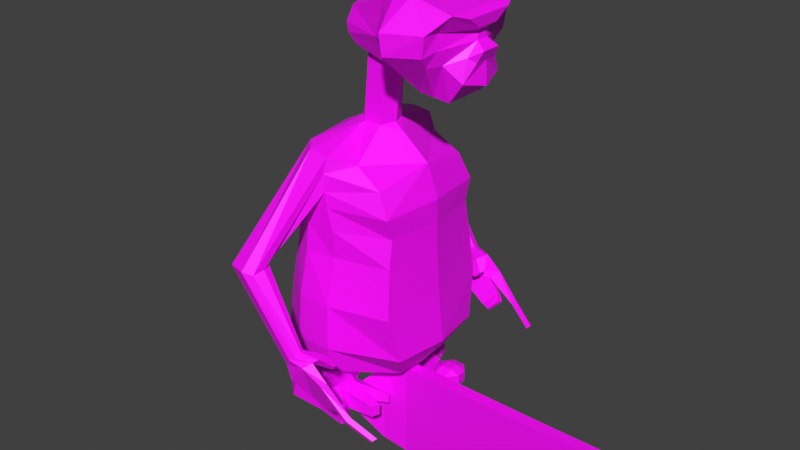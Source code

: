 # Source: ET.blend  (saved by Blender 3.6.13; exported with 4.5.12 LTS)
import bpy
from mathutils import Matrix  # noqa: F401  (used for matrix-valued properties, if any)

bpy.ops.wm.read_factory_settings(use_empty=True)
scene = bpy.context.scene
scene.name = 'Scene'

# ---- collections
col_collection = bpy.data.collections.new('Collection'); scene.collection.children.link(col_collection)

# ---- images (referenced by path relative to the original .blend; pixels are not part of the script)
import os
ASSET_DIR = os.environ.get("B2B_ASSET_DIR", "")  # directory of the original .blend (textures are referenced by path, not embedded)
HERE = os.path.dirname(os.path.abspath(__file__))  # packed textures are extracted next to this script under _unpacked/

def load_image(name, relpath, width, height, colorspace="sRGB"):
    """Load a texture the original file referenced (path relative to the .blend, or extracted next to this script)."""
    p = next((c for c in (os.path.join(HERE, relpath), os.path.join(ASSET_DIR, relpath)) if relpath and os.path.exists(c)), "")
    if p:
        img = bpy.data.images.load(p, check_existing=True)
        img.name = name
    else:  # same state as the original file: an image datablock whose file is absent (Cycles renders it pink)
        img = bpy.data.images.new(name, width, height)
        img.source = "FILE"
        img.filepath = "//" + (relpath or name)
    img.colorspace_settings.name = colorspace
    return img
img_et_skin_png = load_image('et_skin.png', 'et_skin.png', 1024, 1024, 'sRGB')
img_skateboard_skin_jpg = load_image('skateboard_skin.jpg', 'skateboard_skin.jpg', 1024, 1024, 'sRGB')

# ---- materials (node trees are filled in below, after node groups)
mat_material = bpy.data.materials.new('Material')
mat_material.use_transparent_shadow = False
mat_material_001 = bpy.data.materials.new('Material.001')
mat_material_001.use_transparent_shadow = False

# ---- material node trees
mat_material.use_nodes = True; mat_material.node_tree.nodes.clear()
_N = mat_material.node_tree.nodes; _L = mat_material.node_tree.links
n0 = _N.new('ShaderNodeBsdfPrincipled'); n0.name = 'Principled BSDF'; n0.location = (10, 300)
n0.inputs[3].default_value = 1.45
n1 = _N.new('ShaderNodeOutputMaterial'); n1.name = 'Material Output'; n1.location = (300, 300)
n2 = _N.new('ShaderNodeTexImage'); n2.name = 'Image Texture'; n2.location = (-352, 242)
n2.image = img_et_skin_png
_L.new(n0.outputs[0], n1.inputs[0])
_L.new(n2.outputs[0], n0.inputs[0])
n1.is_active_output = True
mat_material_001.use_nodes = True; mat_material_001.node_tree.nodes.clear()
_N = mat_material_001.node_tree.nodes; _L = mat_material_001.node_tree.links
n0 = _N.new('ShaderNodeBsdfPrincipled'); n0.name = 'Principled BSDF'; n0.location = (10, 300)
n0.inputs[3].default_value = 1.45
n1 = _N.new('ShaderNodeOutputMaterial'); n1.name = 'Material Output'; n1.location = (300, 300)
n2 = _N.new('ShaderNodeTexImage'); n2.name = 'Image Texture'; n2.location = (-354, 249)
n2.image = img_skateboard_skin_jpg
_L.new(n0.outputs[0], n1.inputs[0])
_L.new(n2.outputs[0], n0.inputs[0])
n1.is_active_output = True

# ---- world
world_world = bpy.data.worlds.new('World'); scene.world = world_world
world_world.use_nodes = True; world_world.node_tree.nodes.clear()
_N = world_world.node_tree.nodes; _L = world_world.node_tree.links
n0 = _N.new('ShaderNodeOutputWorld'); n0.name = 'World Output'; n0.location = (300, 300)
n1 = _N.new('ShaderNodeBackground'); n1.name = 'Background'; n1.location = (10, 300)
n1.inputs[0].default_value = (0.05088, 0.05088, 0.05088, 1.0)
_L.new(n1.outputs[0], n0.inputs[0])
n0.is_active_output = True
world_world.color = (0.05088, 0.05088, 0.05088)
world_world.use_sun_shadow = False
world_world.sun_shadow_jitter_overblur = 0.0

# ---- meshes
me_plane = bpy.data.meshes.new('Plane')
me_plane.from_pydata([(0.0, -0.01332, 1.312), (0.0, -0.3461, 1.042), (0.0, 0.3367, 1.296), (0.0, 0.6013, 1.042), (0.0, -0.4489, 0.7501), (0.0, 0.6312, 0.7501), (0.0, -0.4489, 0.5542), (0.0, 0.6312, 0.5542), (0.0, -0.457, 0.3035), (0.0, 0.6667, 0.3035), (0.0, -0.4866, -0.1477), (0.0, 0.751, -0.1446), (0.0, -0.5303, -0.5761), (0.0, 0.8128, -0.5761), (0.0, -0.3058, -0.8815), (0.0, -0.1097, -1.005), (0.0, 0.6748, -0.9552), (0.0, -0.08236, 1.825), (0.0, 0.2259, 1.945), (0.0, -0.1362, 1.825), (0.0, 0.2607, 1.986), (0.0, 0.329, 2.153), (0.0, 0.2639, 2.325), (0.0, -0.2778, 1.775), (0.0, -0.09365, 2.402), (0.0, -0.4256, 1.72), (0.0, -0.3118, 2.484), (0.0, -0.4764, 2.513), (0.0, -0.701, 1.697), (0.0, -0.8325, 1.833), (0.0, -0.8403, 2.178), (0.0, -0.8401, 2.425), (0.0, -0.8915, 1.823), (0.0, -0.921, 2.116), (0.0, -0.8308, 2.247), (0.0, -0.8936, 2.382), (0.0, -0.8849, 2.292), (0.1349, 0.04001, 1.31), (0.5119, -0.2732, 0.9432), (0.1349, 0.2114, 1.302), (0.56, 0.5253, 1.029), (0.5436, -0.376, 0.7338), (0.56, 0.5552, 0.7369), (0.4834, -0.376, 0.5441), (0.56, 0.5552, 0.541), (0.5278, -0.3841, 0.2935), (0.56, 0.5907, 0.2903), (0.578, -0.4137, -0.1575), (0.5628, 0.6802, -0.1537), (0.4768, -0.4573, -0.5827), (0.5628, 0.742, -0.5823), (0.2894, -0.3058, -0.8558), (0.6756, 0.6796, -0.8463), (0.1897, -0.1097, -0.993), (0.4492, 0.6748, -0.931), (0.1349, 0.00113, 1.848), (0.1349, 0.1566, 1.915), (0.193, -0.1051, 1.86), (0.2085, 0.2199, 1.972), (0.309, -0.07029, 2.113), (0.2433, 0.2805, 2.148), (0.2301, 0.2199, 2.293), (0.156, -0.2778, 1.825), (0.3723, -0.2356, 2.083), (0.3227, -0.17, 2.418), (0.2061, -0.4256, 1.72), (0.5964, -0.3755, 2.084), (0.3723, -0.3118, 2.484), (0.2061, -0.5554, 1.71), (0.5, -0.6721, 2.106), (0.3723, -0.4764, 2.513), (0.2061, -0.701, 1.697), (0.3723, -0.7078, 2.141), (0.217, -0.8325, 1.873), (0.06103, -0.8403, 2.178), (0.3723, -0.8377, 2.425), (0.09005, -0.921, 2.116), (0.3723, -0.2117, 2.232), (0.5068, -0.6989, 2.281), (0.3723, -0.7091, 2.276), (0.03993, -0.8308, 2.247), (0.2351, -0.8936, 2.382), (0.1059, -0.8849, 2.292), (0.0, 0.3124, 2.068), (0.0, -0.8795, 2.025), (0.2391, 0.2682, 2.062), (0.2659, -0.08323, 2.019), (0.2919, -0.2513, 1.987), (0.4514, -0.3941, 1.948), (0.4179, -0.6365, 2.003), (0.301, -0.7053, 2.014), (0.1637, -0.8279, 2.063), (0.1146, -0.8795, 2.025), (0.0, -0.09257, 1.248), (0.0, 0.5105, 1.213), (0.4813, -0.01965, 1.086), (0.5286, 0.4377, 1.21), (0.0, 0.1534, -0.9704), (0.6778, 0.1709, 1.029), (0.6778, 0.1404, 0.7369), (0.6687, 0.09115, 0.541), (0.6522, 0.1048, 0.2903), (0.7217, 0.1322, -0.1543), (0.7217, 0.1413, -0.5827), (0.6756, 0.1869, -0.8463), (0.4492, 0.1534, -0.9462), (0.6468, 0.1536, 1.172), (0.2246, 0.6748, -0.9431), (0.2246, 0.1534, -0.9583), (0.6976, 0.3381, -1.094), (0.6976, 0.581, -1.091), (0.3729, 0.1534, -1.104), (0.4514, 0.6748, -1.105), (0.2707, 0.6089, -1.157), (0.2729, 0.2282, -1.155), (0.7007, 0.6138, -1.275), (0.7007, 0.2618, -1.279), (0.376, 0.1536, -1.289), (0.4546, 0.6268, -1.289), (0.3116, 0.6091, -1.288), (0.2593, 0.2283, -1.286), (0.4542, 0.7348, -1.128), (0.4565, 0.7349, -1.28), (0.635, 0.6899, -1.117), (0.6374, 0.69, -1.269), (0.5352, 0.2075, -1.1), (0.5384, 0.2077, -1.284), (0.7356, -0.001332, -1.196), (0.7373, -0.001245, -1.286), (0.6518, -0.02924, -1.198), (0.6535, -0.02916, -1.289), (0.4101, -0.1654, -1.184), (0.4119, -0.1653, -1.29), (0.488, -0.1395, -1.182), (0.4898, -0.1394, -1.287), (0.2262, -0.1118, -1.201), (0.1749, -0.07354, -1.226), (0.2278, -0.1118, -1.295), (0.1679, -0.07346, -1.294), (0.6778, 0.3612, 0.7369), (0.6687, 0.3612, 0.541), (0.6778, 0.3858, 0.2903), (0.7217, 0.4416, -0.1543), (0.7217, 0.4771, -0.5827), (0.6756, 0.4332, -0.8463), (0.6466, 0.3336, 1.191), (0.6778, 0.3645, 1.029), (0.0, 0.6125, 0.9324), (0.56, 0.5366, 0.9192), (0.6778, 0.1594, 0.8735), (1.178, 0.6834, 0.3086), (1.099, 0.6465, 0.327), (1.264, 0.659, 0.2928), (1.31, 0.499, 0.2985), (1.271, 0.4063, 0.2811), (1.174, 0.3769, 0.3048), (1.174, 0.5271, 0.3048), (1.095, 0.4116, 0.3231), (1.055, 0.526, 0.3231), (1.176, 0.06943, -0.3878), (1.178, 0.1358, -0.4555), (1.131, 0.1286, -0.4315), (1.23, 0.1187, -0.4512), (1.258, 0.05504, -0.378), (1.235, 0.009019, -0.3441), (1.176, 0.007355, -0.3213), (1.128, 0.02985, -0.3291), (1.104, 0.0771, -0.3797), (1.081, 0.09979, -0.5986), (1.036, 0.04209, -0.5388), (1.236, 0.06479, -0.5867), (1.253, -0.08243, -0.4), (1.187, -0.1348, -0.3579), (1.14, -0.1639, -0.3404), (1.04, -0.1164, -0.3569), (0.989, -0.01661, -0.4638), (1.144, -0.06892, -0.7286), (1.091, -0.09321, -0.4461), (1.006, -0.1935, -0.4913), (1.028, -0.2251, -0.4439), (0.9829, -0.2038, -0.4513), (0.9602, -0.1591, -0.4992), (1.064, -0.0531, -0.7236), (1.219, -0.2497, -0.5239), (1.187, -0.2893, -0.4927), (1.195, -0.1909, -0.5905), (1.135, -0.2114, -0.5612), (1.118, -0.2175, -0.8246), (1.049, -0.1949, -0.8131), (1.16, -0.3193, -0.7093), (1.11, -0.3286, -0.676), (1.198, -0.4929, -0.7529), (1.159, -0.5149, -0.7341), (1.186, -0.4656, -0.7838), (1.143, -0.4794, -0.7704), (1.126, -0.705, -0.8912), (1.089, -0.7256, -0.8736), (1.115, -0.6795, -0.92), (1.074, -0.6925, -0.9075), (1.056, -0.2869, -0.8558), (1.016, -0.2881, -0.8254), (1.105, -0.383, -0.7504), (1.07, -0.3642, -0.7308), (0.5964, -0.3473, 2.261), (-0.1349, 0.04001, 1.31), (-0.5119, -0.2732, 0.9432), (-0.1349, 0.2114, 1.302), (-0.56, 0.5253, 1.029), (-0.5436, -0.376, 0.7338), (-0.56, 0.5552, 0.7369), (-0.4834, -0.376, 0.5441), (-0.56, 0.5552, 0.541), (-0.5278, -0.3841, 0.2935), (-0.56, 0.5907, 0.2903), (-0.578, -0.4137, -0.1575), (-0.5628, 0.6802, -0.1537), (-0.4768, -0.4573, -0.5827), (-0.5628, 0.742, -0.5823), (-0.2894, -0.3058, -0.8558), (-0.6756, 0.6796, -0.8463), (-0.1897, -0.1097, -0.993), (-0.4492, 0.6748, -0.931), (-0.1349, 0.00113, 1.848), (-0.1349, 0.1566, 1.915), (-0.193, -0.1051, 1.86), (-0.2085, 0.2199, 1.972), (-0.309, -0.07029, 2.113), (-0.2433, 0.2805, 2.148), (-0.2301, 0.2199, 2.293), (-0.156, -0.2778, 1.825), (-0.3723, -0.2356, 2.083), (-0.3227, -0.17, 2.418), (-0.2061, -0.4256, 1.72), (-0.5964, -0.3755, 2.084), (-0.3723, -0.3118, 2.484), (-0.2061, -0.5554, 1.71), (-0.5, -0.6721, 2.106), (-0.2061, -0.701, 1.697), (-0.3723, -0.7078, 2.141), (-0.217, -0.8325, 1.873), (-0.06103, -0.8403, 2.178), (-0.3723, -0.8377, 2.425), (-0.09005, -0.921, 2.116), (-0.3723, -0.2117, 2.232), (-0.3723, -0.7091, 2.276), (-0.03993, -0.8308, 2.247), (-0.2351, -0.8936, 2.382), (-0.1059, -0.8849, 2.292), (-0.2391, 0.2682, 2.062), (-0.2659, -0.08323, 2.019), (-0.2919, -0.2513, 1.987), (-0.4514, -0.3941, 1.948), (-0.4179, -0.6365, 2.003), (-0.301, -0.7053, 2.014), (-0.1637, -0.8279, 2.063), (-0.1146, -0.8795, 2.025), (-0.4813, -0.01965, 1.086), (-0.5286, 0.4377, 1.21), (-0.6778, 0.1404, 0.7369), (-0.6687, 0.09115, 0.541), (-0.6522, 0.1048, 0.2903), (-0.7217, 0.1322, -0.1543), (-0.7217, 0.1413, -0.5827), (-0.6756, 0.1869, -0.8463), (-0.4492, 0.1534, -0.9462), (-0.6468, 0.1536, 1.172), (-0.6778, 0.1709, 1.029), (-0.2246, 0.6748, -0.9431), (-0.2246, 0.1534, -0.9583), (-0.6976, 0.3381, -1.094), (-0.6976, 0.581, -1.091), (-0.3729, 0.1534, -1.104), (-0.4514, 0.6748, -1.105), (-0.2707, 0.6089, -1.157), (-0.2729, 0.2282, -1.155), (-0.7007, 0.6138, -1.275), (-0.7007, 0.2618, -1.279), (-0.376, 0.1536, -1.289), (-0.4546, 0.6268, -1.289), (-0.3116, 0.6091, -1.288), (-0.2593, 0.2283, -1.286), (-0.4542, 0.7348, -1.128), (-0.4565, 0.7349, -1.28), (-0.635, 0.6899, -1.117), (-0.6374, 0.69, -1.269), (-0.5352, 0.2075, -1.1), (-0.5384, 0.2077, -1.284), (-0.7356, -0.001332, -1.196), (-0.7373, -0.001245, -1.286), (-0.6518, -0.02924, -1.198), (-0.6535, -0.02916, -1.289), (-0.4101, -0.1654, -1.184), (-0.4119, -0.1653, -1.29), (-0.488, -0.1395, -1.182), (-0.4898, -0.1394, -1.287), (-0.2262, -0.1118, -1.201), (-0.1749, -0.07354, -1.226), (-0.2278, -0.1118, -1.295), (-0.1679, -0.07346, -1.294), (-0.6778, 0.3612, 0.7369), (-0.6687, 0.3612, 0.541), (-0.6778, 0.3858, 0.2903), (-0.7217, 0.4416, -0.1543), (-0.7217, 0.4771, -0.5827), (-0.6756, 0.4332, -0.8463), (-0.6466, 0.3336, 1.191), (-0.6778, 0.3645, 1.029), (-0.56, 0.5366, 0.9192), (-0.6778, 0.1594, 0.8735), (-1.174, 0.5271, 0.3048), (-1.178, 0.6834, 0.3086), (-1.099, 0.6465, 0.327), (-1.264, 0.659, 0.2928), (-1.31, 0.499, 0.2985), (-1.271, 0.4063, 0.2811), (-1.174, 0.3769, 0.3048), (-1.095, 0.4116, 0.3231), (-1.055, 0.526, 0.3231), (-1.176, 0.06943, -0.3878), (-1.178, 0.1358, -0.4555), (-1.131, 0.1286, -0.4315), (-1.23, 0.1187, -0.4512), (-1.258, 0.05504, -0.378), (-1.235, 0.009019, -0.3441), (-1.176, 0.007355, -0.3213), (-1.128, 0.02985, -0.3291), (-1.104, 0.0771, -0.3797), (-1.081, 0.09979, -0.5986), (-1.036, 0.04209, -0.5388), (-1.236, 0.06479, -0.5867), (-1.253, -0.08243, -0.4), (-1.187, -0.1348, -0.3579), (-1.14, -0.1639, -0.3404), (-1.04, -0.1164, -0.3569), (-0.989, -0.01661, -0.4638), (-1.144, -0.06892, -0.7286), (-1.091, -0.09321, -0.4461), (-1.006, -0.1935, -0.4913), (-1.028, -0.2251, -0.4439), (-0.9829, -0.2038, -0.4513), (-0.9602, -0.1591, -0.4992), (-1.064, -0.0531, -0.7236), (-1.219, -0.2497, -0.5239), (-1.187, -0.2893, -0.4927), (-1.195, -0.1909, -0.5905), (-1.135, -0.2114, -0.5612), (-1.118, -0.2175, -0.8246), (-1.049, -0.1949, -0.8131), (-1.16, -0.3193, -0.7093), (-1.11, -0.3286, -0.676), (-1.198, -0.4929, -0.7529), (-1.159, -0.5149, -0.7341), (-1.186, -0.4656, -0.7838), (-1.143, -0.4794, -0.7704), (-1.126, -0.705, -0.8912), (-1.089, -0.7256, -0.8736), (-1.115, -0.6795, -0.92), (-1.074, -0.6925, -0.9075), (-1.056, -0.2869, -0.8558), (-1.016, -0.2881, -0.8254), (-1.105, -0.383, -0.7504), (-1.07, -0.3642, -0.7308), (-0.3723, -0.4764, 2.513), (-0.5964, -0.3473, 2.261), (-0.5068, -0.6989, 2.281)], [], [(41, 38, 1, 4), (99, 41, 43, 100), (100, 43, 45, 101), (101, 45, 47, 102), (102, 47, 49, 103), (103, 49, 51, 104), (104, 51, 53, 105), (86, 57, 58, 85), (86, 59, 63, 87), (77, 64, 67, 203), (87, 63, 66, 88), (88, 66, 69, 89), (72, 90, 89, 69), (90, 72, 74, 91), (91, 74, 76, 92), (72, 79, 80, 74), (69, 78, 79, 72), (66, 203, 78, 69), (63, 77, 203, 66), (63, 59, 77), (81, 82, 75), (12, 49, 47, 10), (29, 73, 32), (115, 110, 109, 116), (108, 105, 53), (11, 48, 50, 13), (30, 74, 80, 34), (22, 24, 64, 61), (31, 75, 70, 27), (21, 22, 61, 60), (33, 76, 74, 30), (25, 65, 68, 71, 28), (8, 45, 43, 6), (0, 37, 55, 17), (64, 77, 59, 61), (2, 96, 94), (23, 62, 65, 25), (6, 43, 41, 4), (27, 70, 67, 26), (84, 92, 76, 33), (147, 148, 42, 5), (78, 70, 75), (5, 42, 44, 7), (18, 56, 39, 2), (91, 73, 90), (68, 89, 90, 71), (65, 88, 89, 68), (62, 87, 88, 65), (57, 86, 87, 62), (85, 60, 59, 86), (79, 78, 75), (79, 75, 82), (3, 40, 148, 147), (1, 95, 93), (39, 106, 145), (14, 51, 49, 12), (108, 107, 113, 114), (143, 103, 104, 144), (142, 102, 103, 143), (141, 101, 102, 142), (140, 100, 101, 141), (139, 99, 100, 140), (139, 149, 99), (95, 38, 98, 106), (15, 53, 51, 14), (94, 96, 40, 3), (96, 2, 39, 145), (7, 44, 46, 9), (9, 46, 48, 11), (41, 99, 149, 38), (19, 57, 62, 23), (20, 58, 56, 18), (83, 85, 58, 20), (95, 1, 38), (93, 95, 37, 0), (10, 47, 45, 8), (17, 55, 57, 19), (36, 82, 81, 35), (21, 60, 85, 83), (35, 81, 75, 31), (34, 80, 82, 36), (50, 107, 16, 13), (108, 53, 15, 97), (97, 16, 107, 108), (28, 71, 73, 29), (50, 52, 54, 107), (114, 113, 119, 120), (115, 118, 122, 124), (54, 52, 110, 112), (105, 108, 114, 111), (125, 109, 104), (107, 54, 112, 113), (120, 119, 118, 117), (118, 115, 116, 126), (114, 120, 138, 136), (118, 119, 122), (117, 118, 126), (125, 126, 130, 129), (121, 123, 124, 122), (112, 121, 113), (119, 113, 121, 122), (112, 110, 123, 121), (110, 115, 124, 123), (125, 111, 131, 133), (128, 127, 129, 130), (109, 125, 129, 127), (116, 109, 127, 128), (126, 116, 128, 130), (131, 132, 134, 133), (126, 125, 133, 134), (111, 117, 132, 131), (117, 126, 134, 132), (135, 136, 138, 137), (120, 117, 137, 138), (117, 111, 135, 137), (111, 114, 136, 135), (109, 144, 104), (148, 139, 42), (42, 139, 140, 44), (44, 140, 141, 46), (46, 141, 142, 48), (48, 142, 143, 50), (50, 143, 144, 52), (39, 56, 55, 37), (144, 109, 110, 52), (39, 37, 95, 106), (98, 155, 156, 146), (106, 98, 155, 154), (146, 156, 150, 40), (149, 98, 38), (156, 155, 165, 159), (151, 150, 160, 161), (154, 155, 165, 164), (148, 40, 150, 151), (98, 149, 157, 155), (145, 106, 154, 153), (149, 139, 158, 157), (96, 145, 153, 152), (139, 148, 151, 158), (40, 96, 152, 150), (160, 162, 170, 168), (167, 161, 169, 175), (158, 151, 161, 167), (150, 152, 162, 160), (156, 159, 160, 150), (153, 154, 164, 163), (157, 158, 167, 166), (152, 153, 163, 162), (155, 157, 166, 165), (163, 164, 172, 171), (166, 167, 175, 174), (162, 163, 171, 170), (165, 166, 174, 173), (164, 165, 173, 172), (161, 160, 168, 169), (173, 177, 172), (169, 168, 172, 177), (175, 169, 177), (174, 175, 181, 180), (175, 177, 178, 181), (180, 181, 178, 179), (177, 173, 179, 178), (173, 174, 180, 179), (172, 168, 182, 186, 184), (184, 186, 194, 192), (168, 170, 176, 182), (171, 172, 184, 183), (170, 171, 183, 185, 176), (185, 186, 190, 189), (189, 190, 202, 201), (176, 185, 189, 187), (182, 176, 187, 188), (186, 182, 188, 190), (193, 191, 195, 197), (186, 185, 193, 194), (185, 183, 191, 193), (183, 184, 192, 191), (195, 196, 198, 197), (191, 192, 196, 195), (194, 193, 197, 198), (192, 194, 198, 196), (201, 202, 200, 199), (188, 187, 199, 200), (190, 188, 200, 202), (187, 189, 201, 199), (82, 80, 79), (55, 56, 58, 57), (26, 67, 64, 24), (105, 111, 125, 104), (90, 73, 71), (60, 61, 59), (84, 32, 73, 92), (73, 91, 92), (203, 67, 70, 78), (207, 310, 309, 306), (208, 4, 1, 205), (258, 259, 210, 208), (259, 260, 212, 210), (260, 261, 214, 212), (261, 262, 216, 214), (262, 263, 218, 216), (263, 264, 220, 218), (249, 248, 225, 224), (249, 250, 230, 226), (243, 363, 234, 231), (250, 251, 233, 230), (251, 252, 236, 233), (238, 236, 252, 253), (253, 254, 240, 238), (254, 255, 242, 240), (238, 240, 245, 244), (236, 238, 244, 364), (233, 236, 364, 363), (230, 233, 363, 243), (230, 243, 226), (246, 241, 247), (12, 10, 214, 216), (29, 32, 239), (275, 276, 269, 270), (268, 220, 264), (11, 13, 217, 215), (30, 34, 245, 240), (22, 228, 231, 24), (31, 27, 362, 241), (21, 227, 228, 22), (33, 30, 240, 242), (25, 28, 237, 235, 232), (8, 6, 210, 212), (0, 17, 222, 204), (231, 228, 226, 243), (2, 94, 257), (23, 25, 232, 229), (6, 4, 208, 210), (27, 26, 234, 362), (84, 33, 242, 255), (147, 5, 209, 307), (364, 241, 362), (5, 7, 211, 209), (18, 2, 206, 223), (254, 253, 239), (235, 237, 253, 252), (232, 235, 252, 251), (229, 232, 251, 250), (224, 229, 250, 249), (248, 249, 226, 227), (244, 241, 364), (244, 247, 241), (3, 147, 307, 207), (1, 93, 256), (206, 305, 265), (14, 12, 216, 218), (268, 274, 273, 267), (303, 304, 263, 262), (302, 303, 262, 261), (301, 302, 261, 260), (300, 301, 260, 259), (299, 300, 259, 258), (299, 258, 308), (256, 265, 266, 205), (15, 14, 218, 220), (94, 3, 207, 257), (257, 305, 206, 2), (7, 9, 213, 211), (9, 11, 215, 213), (208, 205, 308, 258), (19, 23, 229, 224), (20, 18, 223, 225), (83, 20, 225, 248), (256, 205, 1), (93, 0, 204, 256), (10, 8, 212, 214), (17, 19, 224, 222), (36, 35, 246, 247), (21, 83, 248, 227), (35, 31, 241, 246), (34, 36, 247, 245), (217, 13, 16, 267), (268, 97, 15, 220), (97, 268, 267, 16), (28, 29, 239, 237), (217, 267, 221, 219), (274, 280, 279, 273), (275, 284, 282, 278), (221, 272, 270, 219), (264, 271, 274, 268), (285, 263, 269), (267, 273, 272, 221), (280, 277, 278, 279), (278, 286, 276, 275), (274, 296, 298, 280), (278, 282, 279), (277, 286, 278), (285, 289, 290, 286), (281, 282, 284, 283), (272, 273, 281), (279, 282, 281, 273), (272, 281, 283, 270), (270, 283, 284, 275), (285, 293, 291, 271), (288, 290, 289, 287), (269, 287, 289, 285), (276, 288, 287, 269), (286, 290, 288, 276), (291, 293, 294, 292), (286, 294, 293, 285), (271, 291, 292, 277), (277, 292, 294, 286), (295, 297, 298, 296), (280, 298, 297, 277), (277, 297, 295, 271), (271, 295, 296, 274), (269, 263, 304), (307, 209, 299), (209, 211, 300, 299), (211, 213, 301, 300), (213, 215, 302, 301), (215, 217, 303, 302), (217, 219, 304, 303), (206, 204, 222, 223), (304, 219, 270, 269), (206, 265, 256, 204), (266, 306, 309, 315), (265, 314, 315, 266), (308, 205, 266), (309, 318, 324, 315), (311, 320, 319, 310), (314, 323, 324, 315), (307, 311, 310, 207), (266, 315, 316, 308), (305, 313, 314, 265), (308, 316, 317, 299), (257, 312, 313, 305), (299, 317, 311, 307), (207, 310, 312, 257), (319, 327, 329, 321), (326, 334, 328, 320), (317, 326, 320, 311), (310, 319, 321, 312), (313, 322, 323, 314), (316, 325, 326, 317), (312, 321, 322, 313), (315, 324, 325, 316), (310, 319, 318, 309), (322, 330, 331, 323), (325, 333, 334, 326), (321, 329, 330, 322), (324, 332, 333, 325), (323, 331, 332, 324), (320, 328, 327, 319), (332, 331, 336), (328, 336, 331, 327), (334, 336, 328), (333, 339, 340, 334), (334, 340, 337, 336), (339, 338, 337, 340), (336, 337, 338, 332), (332, 338, 339, 333), (331, 343, 345, 341, 327), (343, 351, 353, 345), (327, 341, 335, 329), (330, 342, 343, 331), (329, 335, 344, 342, 330), (344, 348, 349, 345), (348, 360, 361, 349), (335, 346, 348, 344), (341, 347, 346, 335), (345, 349, 347, 341), (352, 356, 354, 350), (345, 353, 352, 344), (344, 352, 350, 342), (342, 350, 351, 343), (354, 356, 357, 355), (350, 354, 355, 351), (353, 357, 356, 352), (351, 355, 357, 353), (360, 358, 359, 361), (347, 359, 358, 346), (349, 361, 359, 347), (346, 358, 360, 348), (247, 244, 245), (222, 224, 225, 223), (26, 24, 231, 234), (264, 263, 285, 271), (253, 237, 239), (227, 226, 228), (84, 255, 239, 32), (239, 255, 254), (363, 364, 362, 234)])
_uv = me_plane.uv_layers.new(name='UVMap')
_uv.uv.foreach_set('vector', [0.1076, 0.7868, 0.1064, 0.8075, 0.07304, 0.8151, 0.07239, 0.7878, 0.5609, 0.766, 0.5483, 0.7674, 0.5464, 0.7472, 0.5568, 0.746, 0.5568, 0.746, 0.5464, 0.7472, 0.5466, 0.7213, 0.5572, 0.72, 0.5572, 0.72, 0.5466, 0.7213, 0.5446, 0.6752, 0.5589, 0.674, 0.5589, 0.674, 0.5446, 0.6752, 0.5384, 0.6314, 0.5576, 0.6307, 0.5576, 0.6307, 0.5384, 0.6314, 0.5432, 0.595, 0.5521, 0.579, 0.5521, 0.579, 0.5377, 0.595, 0.5481, 0.5737, 0.5557, 0.5645, 0.5767, 0.9288, 0.5786, 0.9136, 0.5963, 0.9294, 0.5979, 0.9381, 0.5767, 0.9288, 0.576, 0.938, 0.5642, 0.9343, 0.5662, 0.9229, 0.5653, 0.9482, 0.569, 0.9644, 0.5606, 0.9704, 0.5491, 0.9511, 0.5662, 0.9229, 0.5642, 0.9343, 0.5475, 0.937, 0.5526, 0.9229, 0.314, 0.904, 0.32, 0.9155, 0.3063, 0.9218, 0.3032, 0.9137, 0.1021, 0.9212, 0.09261, 0.9093, 0.1048, 0.9093, 0.111, 0.92, 0.09261, 0.9093, 0.1021, 0.9212, 0.07754, 0.9269, 0.08563, 0.9124, 0.08563, 0.9124, 0.07754, 0.9269, 0.07696, 0.9206, 0.08135, 0.9156, 0.1021, 0.9212, 0.101, 0.9332, 0.07634, 0.9341, 0.07754, 0.9269, 0.111, 0.92, 0.1096, 0.9355, 0.101, 0.9332, 0.1021, 0.9212, 0.32, 0.9155, 0.3238, 0.927, 0.3061, 0.9355, 0.3063, 0.9218, 0.5642, 0.9343, 0.5653, 0.9482, 0.5491, 0.9511, 0.5475, 0.937, 0.5642, 0.9343, 0.576, 0.938, 0.5653, 0.9482, 0.8307, 0.2747, 0.8093, 0.2479, 0.862, 0.2867, 0.07239, 0.6703, 0.1034, 0.6702, 0.1092, 0.6969, 0.07181, 0.6974, 0.07424, 0.8874, 0.08701, 0.8943, 0.07412, 0.8905, 0.5831, 0.5345, 0.5809, 0.5533, 0.563, 0.5534, 0.5571, 0.5347, 0.1858, 0.8722, 0.2271, 0.8751, 0.1765, 0.9388, 0.1124, 0.2987, 0.08454, 0.297, 0.08577, 0.2584, 0.1136, 0.2598, 0.07327, 0.9274, 0.07754, 0.9269, 0.07634, 0.9341, 0.07333, 0.934, 0.3376, 0.9437, 0.3228, 0.9435, 0.3197, 0.9255, 0.3363, 0.9306, 0.5156, 0.9678, 0.5128, 0.9338, 0.5375, 0.9297, 0.5404, 0.9637, 0.3449, 0.9416, 0.3376, 0.9437, 0.3363, 0.9306, 0.3424, 0.9282, 0.07323, 0.9205, 0.07696, 0.9206, 0.07754, 0.9269, 0.07327, 0.9274, 0.5419, 0.8905, 0.5383, 0.9049, 0.5316, 0.9041, 0.5247, 0.9004, 0.5262, 0.8867, 0.07257, 0.7483, 0.1068, 0.7478, 0.1039, 0.77, 0.07251, 0.7705, 0.3361, 0.8429, 0.3413, 0.8431, 0.338, 0.8963, 0.3323, 0.8949, 0.569, 0.9644, 0.5653, 0.9482, 0.576, 0.938, 0.5934, 0.9566, 0.3457, 0.8441, 0.3661, 0.8146, 0.3548, 0.8513, 0.5503, 0.8938, 0.5491, 0.9069, 0.5382, 0.9051, 0.542, 0.8906, 0.07251, 0.7705, 0.1039, 0.77, 0.1076, 0.7868, 0.07239, 0.7878, 0.5404, 0.9637, 0.5375, 0.9297, 0.5485, 0.9279, 0.5515, 0.9619, 0.07372, 0.9152, 0.08135, 0.9156, 0.07696, 0.9206, 0.07323, 0.9205, 0.1095, 0.3957, 0.08177, 0.3937, 0.08222, 0.3774, 0.1099, 0.3793, 0.3061, 0.9355, 0.3153, 0.9563, 0.2976, 0.9474, 0.1099, 0.3793, 0.08222, 0.3774, 0.08252, 0.3599, 0.1102, 0.3618, 0.3493, 0.8989, 0.3436, 0.8981, 0.3473, 0.8443, 0.3536, 0.8458, 0.08563, 0.9124, 0.08701, 0.8943, 0.09261, 0.9093, 0.09527, 0.8973, 0.1048, 0.9093, 0.09261, 0.9093, 0.08675, 0.8863, 0.3089, 0.8907, 0.314, 0.904, 0.3032, 0.9137, 0.2982, 0.8884, 0.5694, 0.9038, 0.5662, 0.9229, 0.5526, 0.9229, 0.5588, 0.8959, 0.5786, 0.9136, 0.5767, 0.9288, 0.5662, 0.9229, 0.5694, 0.9038, 0.5979, 0.9381, 0.5978, 0.9453, 0.576, 0.938, 0.5767, 0.9288, 0.101, 0.9332, 0.1096, 0.9355, 0.09787, 0.9508, 0.101, 0.9332, 0.09787, 0.9508, 0.08091, 0.9383, 0.1092, 0.4055, 0.0815, 0.4035, 0.08177, 0.3937, 0.1095, 0.3957, 0.07304, 0.8151, 0.0988, 0.8236, 0.07306, 0.8304, 0.3438, 0.8306, 0.3568, 0.7952, 0.3649, 0.8029, 0.0747, 0.637, 0.0931, 0.6412, 0.1034, 0.6702, 0.07239, 0.6703, 0.5411, 0.07, 0.5411, 0.09543, 0.5335, 0.09193, 0.5339, 0.07338, 0.5824, 0.6301, 0.5576, 0.6307, 0.5521, 0.579, 0.5703, 0.5785, 0.5815, 0.6733, 0.5589, 0.674, 0.5576, 0.6307, 0.5824, 0.6301, 0.5784, 0.7191, 0.5572, 0.72, 0.5589, 0.674, 0.5815, 0.6733, 0.5772, 0.7452, 0.5568, 0.746, 0.5572, 0.72, 0.5784, 0.7191, 0.5773, 0.7655, 0.5609, 0.766, 0.5568, 0.746, 0.5772, 0.7452, 0.5773, 0.7655, 0.5626, 0.7799, 0.5609, 0.766, 0.3352, 0.8177, 0.3229, 0.8005, 0.351, 0.8098, 0.3501, 0.8219, 0.07276, 0.6259, 0.08482, 0.6284, 0.0931, 0.6412, 0.0747, 0.637, 0.1081, 0.4227, 0.08241, 0.4217, 0.0815, 0.4035, 0.1092, 0.4055, 0.3661, 0.8146, 0.3457, 0.8441, 0.3438, 0.8306, 0.3649, 0.8029, 0.1102, 0.3618, 0.08252, 0.3599, 0.08323, 0.3374, 0.1109, 0.3393, 0.1109, 0.3393, 0.08323, 0.3374, 0.08454, 0.297, 0.1124, 0.2987, 0.5483, 0.7674, 0.5609, 0.766, 0.5626, 0.7799, 0.5556, 0.7892, 0.5583, 0.8958, 0.5593, 0.911, 0.5491, 0.9069, 0.5503, 0.8938, 0.3519, 0.9382, 0.3501, 0.9265, 0.3544, 0.9285, 0.3539, 0.9371, 0.3483, 0.9401, 0.3458, 0.927, 0.3501, 0.9265, 0.3519, 0.9382, 0.0988, 0.8236, 0.07304, 0.8151, 0.1064, 0.8075, 0.3247, 0.8244, 0.343, 0.7956, 0.3355, 0.8249, 0.3285, 0.8299, 0.07181, 0.6974, 0.1092, 0.6969, 0.1068, 0.7478, 0.07257, 0.7483, 0.5612, 0.896, 0.5654, 0.9066, 0.5593, 0.911, 0.5583, 0.8958, 0.0734, 0.9374, 0.08091, 0.9383, 0.08778, 0.947, 0.07293, 0.9472, 0.3449, 0.9416, 0.3424, 0.9282, 0.3458, 0.927, 0.3483, 0.9401, 0.07293, 0.9472, 0.08778, 0.947, 0.09787, 0.9508, 0.07317, 0.9543, 0.07333, 0.934, 0.07634, 0.9341, 0.08091, 0.9383, 0.0734, 0.9374, 0.08577, 0.2584, 0.1059, 0.2251, 0.1115, 0.2231, 0.1136, 0.2598, 0.5411, 0.07, 0.5424, 0.05707, 0.5491, 0.05703, 0.5491, 0.06996, 0.5491, 0.06996, 0.5491, 0.09539, 0.5411, 0.09543, 0.5411, 0.07, 0.07448, 0.8816, 0.08675, 0.8863, 0.08701, 0.8943, 0.07424, 0.8874, 0.08577, 0.2584, 0.0816, 0.2361, 0.09132, 0.2262, 0.1059, 0.2251, 0.5339, 0.07338, 0.5335, 0.09193, 0.5286, 0.09195, 0.5292, 0.07323, 0.2682, 0.31, 0.2815, 0.3071, 0.2826, 0.3151, 0.2725, 0.3146, 0.09132, 0.2262, 0.0816, 0.2361, 0.08011, 0.2136, 0.09047, 0.2088, 0.09551, 0.6274, 0.08228, 0.6196, 0.08259, 0.6141, 0.09375, 0.6109, 0.1024, 0.6173, 0.1087, 0.6185, 0.1069, 0.6328, 0.1059, 0.2251, 0.09132, 0.2262, 0.09047, 0.2088, 0.1047, 0.2058, 0.2875, 0.2748, 0.289, 0.3036, 0.2815, 0.3071, 0.2804, 0.2711, 0.2815, 0.3071, 0.2682, 0.31, 0.2643, 0.2841, 0.2723, 0.2776, 0.5339, 0.07338, 0.5292, 0.07323, 0.5289, 0.05786, 0.5313, 0.05794, 0.2815, 0.3071, 0.289, 0.3036, 0.2826, 0.3151, 0.2804, 0.2711, 0.2815, 0.3071, 0.2723, 0.2776, 0.1055, 0.6148, 0.1106, 0.6023, 0.1223, 0.5949, 0.1207, 0.6009, 0.08966, 0.2029, 0.08022, 0.2052, 0.08198, 0.1899, 0.09046, 0.1891, 0.09047, 0.2088, 0.08966, 0.2029, 0.1047, 0.2058, 0.1043, 0.1915, 0.1047, 0.2058, 0.08966, 0.2029, 0.09046, 0.1891, 0.09047, 0.2088, 0.08011, 0.2136, 0.08022, 0.2052, 0.08966, 0.2029, 0.5809, 0.5533, 0.5831, 0.5345, 0.5904, 0.5354, 0.5903, 0.5508, 0.1055, 0.6148, 0.09375, 0.6109, 0.1038, 0.6013, 0.1057, 0.6035, 0.1272, 0.5986, 0.1241, 0.6053, 0.1207, 0.6009, 0.1223, 0.5949, 0.1105, 0.6168, 0.1055, 0.6148, 0.1207, 0.6009, 0.1241, 0.6053, 0.5571, 0.5347, 0.563, 0.5534, 0.5231, 0.536, 0.523, 0.5268, 0.2723, 0.2776, 0.2643, 0.2841, 0.2594, 0.2653, 0.2635, 0.262, 0.1038, 0.6013, 0.1045, 0.5951, 0.1091, 0.598, 0.1057, 0.6035, 0.1106, 0.6023, 0.1055, 0.6148, 0.1057, 0.6035, 0.1091, 0.598, 0.09375, 0.6109, 0.09036, 0.5961, 0.1045, 0.5951, 0.1038, 0.6013, 0.2804, 0.2711, 0.2723, 0.2776, 0.271, 0.2514, 0.2749, 0.2482, 0.08567, 0.6005, 0.08202, 0.6007, 0.08095, 0.5948, 0.08556, 0.5937, 0.2875, 0.2748, 0.2804, 0.2711, 0.2853, 0.2493, 0.289, 0.2512, 0.09036, 0.5961, 0.09375, 0.6109, 0.08567, 0.6005, 0.08556, 0.5937, 0.09375, 0.6109, 0.08259, 0.6141, 0.08202, 0.6007, 0.08567, 0.6005, 0.563, 0.5534, 0.5703, 0.5785, 0.5521, 0.579, 0.5932, 0.7835, 0.5773, 0.7655, 0.5941, 0.7649, 0.5941, 0.7649, 0.5773, 0.7655, 0.5772, 0.7452, 0.5938, 0.745, 0.5938, 0.745, 0.5772, 0.7452, 0.5784, 0.7191, 0.5962, 0.7194, 0.5962, 0.7194, 0.5784, 0.7191, 0.5815, 0.6733, 0.6025, 0.6739, 0.6025, 0.6739, 0.5815, 0.6733, 0.5824, 0.6301, 0.6052, 0.6302, 0.6052, 0.6302, 0.5824, 0.6301, 0.5703, 0.5785, 0.5885, 0.5781, 0.3473, 0.8443, 0.3436, 0.8981, 0.338, 0.8963, 0.3413, 0.8431, 0.5703, 0.5785, 0.563, 0.5534, 0.5809, 0.5533, 0.5885, 0.5781, 0.3438, 0.8306, 0.3355, 0.8249, 0.343, 0.7956, 0.3568, 0.7952, 0.3065, 0.4065, 0.3117, 0.149, 0.2775, 0.1618, 0.276, 0.4051, 0.1109, 0.808, 0.1125, 0.8016, 0.1336, 0.7689, 0.1375, 0.769, 0.276, 0.4051, 0.2775, 0.1618, 0.2475, 0.1725, 0.2416, 0.404, 0.3504, 0.8007, 0.3512, 0.8142, 0.3162, 0.7984, 0.02941, 0.7216, 0.06072, 0.7255, 0.0985, 0.9336, 0.08414, 0.9455, 0.5033, 0.2381, 0.5075, 0.2325, 0.5483, 0.297, 0.545, 0.299, 0.4989, 0.7078, 0.498, 0.7151, 0.471, 0.6782, 0.4724, 0.6746, 0.559, 0.7921, 0.5587, 0.7988, 0.5324, 0.7521, 0.5363, 0.7534, 0.1129, 0.7997, 0.1132, 0.7935, 0.1299, 0.7686, 0.1334, 0.7691, 0.3592, 0.8205, 0.3506, 0.82, 0.3598, 0.7469, 0.3642, 0.7483, 0.1132, 0.7935, 0.1129, 0.7842, 0.1257, 0.7664, 0.1299, 0.7686, 0.3671, 0.8272, 0.3592, 0.8205, 0.3642, 0.7483, 0.371, 0.751, 0.5608, 0.7753, 0.559, 0.7921, 0.5363, 0.7534, 0.5417, 0.7509, 0.3737, 0.8148, 0.3671, 0.8272, 0.371, 0.751, 0.375, 0.7522, 0.3309, 0.6683, 0.3321, 0.6665, 0.3352, 0.6702, 0.3328, 0.6754, 0.327, 0.6702, 0.3294, 0.6694, 0.3299, 0.6766, 0.3267, 0.6775, 0.5014, 0.2497, 0.5033, 0.2381, 0.545, 0.299, 0.5407, 0.3028, 0.5124, 0.6986, 0.5087, 0.7001, 0.4765, 0.6652, 0.4785, 0.6623, 0.03586, 0.2559, 0.04472, 0.01674, 0.02646, 0.009703, 0.00587, 0.2665, 0.5029, 0.7052, 0.4989, 0.7078, 0.4724, 0.6746, 0.4743, 0.6716, 0.363, 0.7426, 0.3585, 0.7475, 0.3412, 0.6982, 0.3442, 0.6972, 0.5087, 0.7001, 0.5029, 0.7052, 0.4743, 0.6716, 0.4765, 0.6652, 0.3656, 0.7377, 0.363, 0.7426, 0.3442, 0.6972, 0.3461, 0.6952, 0.3309, 0.6606, 0.3333, 0.6627, 0.336, 0.6717, 0.3319, 0.6694, 0.3248, 0.6693, 0.327, 0.6702, 0.3267, 0.6775, 0.322, 0.6757, 0.3321, 0.6665, 0.333, 0.6623, 0.3362, 0.6671, 0.3352, 0.6702, 0.3421, 0.6753, 0.3445, 0.6759, 0.3443, 0.6869, 0.3391, 0.6858, 0.3333, 0.6627, 0.3363, 0.6623, 0.3384, 0.6732, 0.336, 0.6717, 0.3294, 0.6694, 0.3309, 0.6683, 0.3328, 0.6754, 0.3299, 0.6766, 0.1366, 0.3415, 0.1427, 0.3401, 0.1374, 0.3445, 0.1506, 0.3408, 0.1531, 0.345, 0.1374, 0.3445, 0.1427, 0.3401, 0.1479, 0.336, 0.1506, 0.3408, 0.1427, 0.3401, 0.322, 0.6757, 0.3267, 0.6775, 0.3238, 0.6825, 0.3217, 0.6817, 0.865, 0.3245, 0.8421, 0.3426, 0.8356, 0.3069, 0.8443, 0.2996, 0.1402, 0.3299, 0.1432, 0.3304, 0.1412, 0.332, 0.1388, 0.3325, 0.1427, 0.3401, 0.1366, 0.3415, 0.1388, 0.3325, 0.1412, 0.332, 0.3391, 0.6858, 0.3443, 0.6869, 0.3445, 0.6959, 0.3422, 0.6954, 0.3415, 0.6639, 0.3268, 0.6717, 0.3241, 0.6601, 0.334, 0.6548, 0.3387, 0.6519, 0.5811, 0.3654, 0.5819, 0.3592, 0.596, 0.3604, 0.5964, 0.367, 0.3328, 0.6754, 0.3352, 0.6702, 0.3383, 0.6819, 0.337, 0.6849, 0.3319, 0.6694, 0.336, 0.6717, 0.3334, 0.6844, 0.3309, 0.6828, 0.3352, 0.6702, 0.3362, 0.6671, 0.3425, 0.6707, 0.3413, 0.6744, 0.3383, 0.6819, 0.3252, 0.6743, 0.3312, 0.6717, 0.3259, 0.6433, 0.3198, 0.6465, 0.3198, 0.6465, 0.3259, 0.6433, 0.3156, 0.6338, 0.3133, 0.6385, 0.3422, 0.6692, 0.3252, 0.6743, 0.3198, 0.6465, 0.3347, 0.639, 0.3387, 0.6706, 0.3422, 0.6692, 0.3347, 0.639, 0.3293, 0.6418, 0.343, 0.6691, 0.3244, 0.6703, 0.3184, 0.6482, 0.334, 0.6401, 0.5963, 0.3673, 0.5961, 0.3609, 0.6128, 0.3592, 0.612, 0.3641, 0.5811, 0.3652, 0.5816, 0.3597, 0.5959, 0.3605, 0.5964, 0.367, 0.5811, 0.3652, 0.5819, 0.3594, 0.5961, 0.3609, 0.5963, 0.3673, 0.581, 0.3651, 0.5818, 0.3594, 0.5964, 0.3604, 0.5961, 0.3673, 0.7473, 0.0095, 0.7472, 0.004054, 0.7522, 0.005963, 0.749, 0.0125, 0.5961, 0.3673, 0.5964, 0.3604, 0.6129, 0.3591, 0.6115, 0.3645, 0.5964, 0.367, 0.5959, 0.3605, 0.6126, 0.3591, 0.6119, 0.3641, 0.5964, 0.367, 0.596, 0.3604, 0.6126, 0.3591, 0.6115, 0.3647, 0.3133, 0.6385, 0.3156, 0.6338, 0.319, 0.6277, 0.3207, 0.6238, 0.3293, 0.6418, 0.3347, 0.639, 0.3207, 0.6238, 0.319, 0.6277, 0.334, 0.6401, 0.3184, 0.6482, 0.3119, 0.6388, 0.3254, 0.6303, 0.3347, 0.639, 0.3198, 0.6465, 0.3133, 0.6385, 0.3199, 0.6265, 0.08091, 0.9383, 0.07634, 0.9341, 0.101, 0.9332, 0.5654, 0.9066, 0.5747, 0.9091, 0.5783, 0.9162, 0.5593, 0.911, 0.3134, 0.9435, 0.3133, 0.9228, 0.3197, 0.9255, 0.3228, 0.9435, 0.09551, 0.6274, 0.09375, 0.6109, 0.1055, 0.6148, 0.1087, 0.637, 0.09261, 0.9093, 0.08701, 0.8943, 0.08675, 0.8863, 0.5978, 0.9453, 0.5934, 0.9566, 0.576, 0.938, 0.07372, 0.9152, 0.07412, 0.8905, 0.08701, 0.8943, 0.08135, 0.9156, 0.08701, 0.8943, 0.08563, 0.9124, 0.08135, 0.9156, 0.3238, 0.9271, 0.3271, 0.945, 0.3153, 0.9563, 0.3062, 0.9355, 4.267e-09, 0.498, 0.0, 0.7174, 0.02941, 0.7216, 0.03441, 0.4992, 0.1076, 0.7868, 0.07239, 0.7878, 0.07304, 0.8151, 0.1064, 0.8075, 0.5609, 0.766, 0.5568, 0.746, 0.5464, 0.7472, 0.5483, 0.7674, 0.5568, 0.746, 0.5572, 0.72, 0.5466, 0.7213, 0.5464, 0.7472, 0.5572, 0.72, 0.5589, 0.674, 0.5446, 0.6752, 0.5466, 0.7213, 0.5589, 0.674, 0.5576, 0.6307, 0.5384, 0.6314, 0.5446, 0.6752, 0.5576, 0.6307, 0.5521, 0.579, 0.5432, 0.595, 0.5384, 0.6314, 0.5521, 0.579, 0.5557, 0.5645, 0.5481, 0.5737, 0.5377, 0.595, 0.5767, 0.9288, 0.5979, 0.9381, 0.5963, 0.9294, 0.5786, 0.9136, 0.5767, 0.9288, 0.5662, 0.9229, 0.5642, 0.9343, 0.576, 0.938, 0.5653, 0.9482, 0.5491, 0.9511, 0.5606, 0.9704, 0.569, 0.9644, 0.5662, 0.9229, 0.5526, 0.9229, 0.5475, 0.937, 0.5642, 0.9343, 0.314, 0.904, 0.3032, 0.9137, 0.3063, 0.9218, 0.32, 0.9155, 0.1021, 0.9212, 0.111, 0.92, 0.1048, 0.9093, 0.09261, 0.9093, 0.09261, 0.9093, 0.08563, 0.9124, 0.07754, 0.9269, 0.1021, 0.9212, 0.08563, 0.9124, 0.08135, 0.9156, 0.07696, 0.9206, 0.07754, 0.9269, 0.1021, 0.9212, 0.07754, 0.9269, 0.07634, 0.9341, 0.101, 0.9332, 0.111, 0.92, 0.1021, 0.9212, 0.101, 0.9332, 0.1096, 0.9355, 0.32, 0.9155, 0.3063, 0.9218, 0.3061, 0.9355, 0.3238, 0.927, 0.5642, 0.9343, 0.5475, 0.937, 0.5491, 0.9511, 0.5653, 0.9482, 0.5642, 0.9343, 0.5653, 0.9482, 0.576, 0.938, 0.8307, 0.2747, 0.862, 0.2867, 0.8093, 0.2479, 0.07239, 0.6703, 0.07181, 0.6974, 0.1092, 0.6969, 0.1034, 0.6702, 0.07424, 0.8874, 0.07412, 0.8905, 0.08701, 0.8943, 0.5831, 0.5345, 0.5571, 0.5347, 0.563, 0.5534, 0.5809, 0.5533, 0.1858, 0.8722, 0.1765, 0.9388, 0.2271, 0.8751, 0.1124, 0.2987, 0.1136, 0.2598, 0.08577, 0.2584, 0.08454, 0.297, 0.07327, 0.9274, 0.07333, 0.934, 0.07634, 0.9341, 0.07754, 0.9269, 0.3376, 0.9437, 0.3363, 0.9306, 0.3197, 0.9255, 0.3228, 0.9435, 0.5156, 0.9678, 0.5404, 0.9637, 0.5375, 0.9297, 0.5128, 0.9338, 0.3449, 0.9416, 0.3424, 0.9282, 0.3363, 0.9306, 0.3376, 0.9437, 0.07323, 0.9205, 0.07327, 0.9274, 0.07754, 0.9269, 0.07696, 0.9206, 0.5419, 0.8905, 0.5262, 0.8867, 0.5247, 0.9004, 0.5316, 0.9041, 0.5383, 0.9049, 0.07257, 0.7483, 0.07251, 0.7705, 0.1039, 0.77, 0.1068, 0.7478, 0.3361, 0.8429, 0.3323, 0.8949, 0.338, 0.8963, 0.3413, 0.8431, 0.569, 0.9644, 0.5934, 0.9566, 0.576, 0.938, 0.5653, 0.9482, 0.3457, 0.8441, 0.3548, 0.8513, 0.3661, 0.8146, 0.5503, 0.8938, 0.542, 0.8906, 0.5382, 0.9051, 0.5491, 0.9069, 0.07251, 0.7705, 0.07239, 0.7878, 0.1076, 0.7868, 0.1039, 0.77, 0.5404, 0.9637, 0.5515, 0.9619, 0.5485, 0.9279, 0.5375, 0.9297, 0.07372, 0.9152, 0.07323, 0.9205, 0.07696, 0.9206, 0.08135, 0.9156, 0.1095, 0.3957, 0.1099, 0.3793, 0.08222, 0.3774, 0.08177, 0.3937, 0.3061, 0.9355, 0.2976, 0.9474, 0.3153, 0.9563, 0.1099, 0.3793, 0.1102, 0.3618, 0.08252, 0.3599, 0.08222, 0.3774, 0.3493, 0.8989, 0.3536, 0.8458, 0.3473, 0.8443, 0.3436, 0.8981, 0.08563, 0.9124, 0.09261, 0.9093, 0.08701, 0.8943, 0.09527, 0.8973, 0.08675, 0.8863, 0.09261, 0.9093, 0.1048, 0.9093, 0.3089, 0.8907, 0.2982, 0.8884, 0.3032, 0.9137, 0.314, 0.904, 0.5694, 0.9038, 0.5588, 0.8959, 0.5526, 0.9229, 0.5662, 0.9229, 0.5786, 0.9136, 0.5694, 0.9038, 0.5662, 0.9229, 0.5767, 0.9288, 0.5979, 0.9381, 0.5767, 0.9288, 0.576, 0.938, 0.5978, 0.9453, 0.101, 0.9332, 0.09787, 0.9508, 0.1096, 0.9355, 0.101, 0.9332, 0.08091, 0.9383, 0.09787, 0.9508, 0.1092, 0.4055, 0.1095, 0.3957, 0.08177, 0.3937, 0.0815, 0.4035, 0.07304, 0.8151, 0.07306, 0.8304, 0.0988, 0.8236, 0.3438, 0.8306, 0.3649, 0.8029, 0.3568, 0.7952, 0.0747, 0.637, 0.07239, 0.6703, 0.1034, 0.6702, 0.0931, 0.6412, 0.5411, 0.07, 0.5339, 0.07338, 0.5335, 0.09193, 0.5411, 0.09543, 0.5824, 0.6301, 0.5703, 0.5785, 0.5521, 0.579, 0.5576, 0.6307, 0.5815, 0.6733, 0.5824, 0.6301, 0.5576, 0.6307, 0.5589, 0.674, 0.5784, 0.7191, 0.5815, 0.6733, 0.5589, 0.674, 0.5572, 0.72, 0.5772, 0.7452, 0.5784, 0.7191, 0.5572, 0.72, 0.5568, 0.746, 0.5773, 0.7655, 0.5772, 0.7452, 0.5568, 0.746, 0.5609, 0.766, 0.5773, 0.7655, 0.5609, 0.766, 0.5626, 0.7799, 0.3352, 0.8177, 0.3501, 0.8219, 0.351, 0.8098, 0.3229, 0.8005, 0.07276, 0.6259, 0.0747, 0.637, 0.0931, 0.6412, 0.08482, 0.6284, 0.1081, 0.4227, 0.1092, 0.4055, 0.0815, 0.4035, 0.08241, 0.4217, 0.3661, 0.8146, 0.3649, 0.8029, 0.3438, 0.8306, 0.3457, 0.8441, 0.1102, 0.3618, 0.1109, 0.3393, 0.08323, 0.3374, 0.08252, 0.3599, 0.1109, 0.3393, 0.1124, 0.2987, 0.08454, 0.297, 0.08323, 0.3374, 0.5483, 0.7674, 0.5556, 0.7892, 0.5626, 0.7799, 0.5609, 0.766, 0.5583, 0.8958, 0.5503, 0.8938, 0.5491, 0.9069, 0.5593, 0.911, 0.3519, 0.9382, 0.3539, 0.9371, 0.3544, 0.9285, 0.3501, 0.9265, 0.3483, 0.9401, 0.3519, 0.9382, 0.3501, 0.9265, 0.3458, 0.927, 0.0988, 0.8236, 0.1064, 0.8075, 0.07304, 0.8151, 0.3247, 0.8244, 0.3285, 0.8299, 0.3355, 0.8249, 0.343, 0.7956, 0.07181, 0.6974, 0.07257, 0.7483, 0.1068, 0.7478, 0.1092, 0.6969, 0.5612, 0.896, 0.5583, 0.8958, 0.5593, 0.911, 0.5654, 0.9066, 0.0734, 0.9374, 0.07293, 0.9472, 0.08778, 0.947, 0.08091, 0.9383, 0.3449, 0.9416, 0.3483, 0.9401, 0.3458, 0.927, 0.3424, 0.9282, 0.07293, 0.9472, 0.07317, 0.9543, 0.09787, 0.9508, 0.08778, 0.947, 0.07333, 0.934, 0.0734, 0.9374, 0.08091, 0.9383, 0.07634, 0.9341, 0.08577, 0.2584, 0.1136, 0.2598, 0.1115, 0.2231, 0.1059, 0.2251, 0.5411, 0.07, 0.5491, 0.06996, 0.5491, 0.05703, 0.5424, 0.05707, 0.5491, 0.06996, 0.5411, 0.07, 0.5411, 0.09543, 0.5491, 0.09539, 0.07448, 0.8816, 0.07424, 0.8874, 0.08701, 0.8943, 0.08675, 0.8863, 0.08577, 0.2584, 0.1059, 0.2251, 0.09132, 0.2262, 0.0816, 0.2361, 0.5339, 0.07338, 0.5292, 0.07323, 0.5286, 0.09195, 0.5335, 0.09193, 0.2682, 0.31, 0.2725, 0.3146, 0.2826, 0.3151, 0.2815, 0.3071, 0.09132, 0.2262, 0.09047, 0.2088, 0.08011, 0.2136, 0.0816, 0.2361, 0.09551, 0.6274, 0.09375, 0.6109, 0.08259, 0.6141, 0.08228, 0.6196, 0.1024, 0.6173, 0.1069, 0.6328, 0.1087, 0.6185, 0.1059, 0.2251, 0.1047, 0.2058, 0.09047, 0.2088, 0.09132, 0.2262, 0.2875, 0.2748, 0.2804, 0.2711, 0.2815, 0.3071, 0.289, 0.3036, 0.2815, 0.3071, 0.2723, 0.2776, 0.2643, 0.2841, 0.2682, 0.31, 0.5339, 0.07338, 0.5313, 0.05794, 0.5289, 0.05786, 0.5292, 0.07323, 0.2815, 0.3071, 0.2826, 0.3151, 0.289, 0.3036, 0.2804, 0.2711, 0.2723, 0.2776, 0.2815, 0.3071, 0.1055, 0.6148, 0.1207, 0.6009, 0.1223, 0.5949, 0.1106, 0.6023, 0.08966, 0.2029, 0.09046, 0.1891, 0.08198, 0.1899, 0.08022, 0.2052, 0.09047, 0.2088, 0.1047, 0.2058, 0.08966, 0.2029, 0.1043, 0.1915, 0.09046, 0.1891, 0.08966, 0.2029, 0.1047, 0.2058, 0.09047, 0.2088, 0.08966, 0.2029, 0.08022, 0.2052, 0.08011, 0.2136, 0.5809, 0.5533, 0.5903, 0.5508, 0.5904, 0.5354, 0.5831, 0.5345, 0.1055, 0.6148, 0.1057, 0.6035, 0.1038, 0.6013, 0.09375, 0.6109, 0.1272, 0.5986, 0.1223, 0.5949, 0.1207, 0.6009, 0.1241, 0.6053, 0.1105, 0.6168, 0.1241, 0.6053, 0.1207, 0.6009, 0.1055, 0.6148, 0.5571, 0.5347, 0.523, 0.5268, 0.5231, 0.536, 0.563, 0.5534, 0.2723, 0.2776, 0.2635, 0.262, 0.2594, 0.2653, 0.2643, 0.2841, 0.1038, 0.6013, 0.1057, 0.6035, 0.1091, 0.598, 0.1045, 0.5951, 0.1106, 0.6023, 0.1091, 0.598, 0.1057, 0.6035, 0.1055, 0.6148, 0.09375, 0.6109, 0.1038, 0.6013, 0.1045, 0.5951, 0.09036, 0.5961, 0.2804, 0.2711, 0.2749, 0.2482, 0.271, 0.2514, 0.2723, 0.2776, 0.08567, 0.6005, 0.08556, 0.5937, 0.08095, 0.5948, 0.08202, 0.6007, 0.2875, 0.2748, 0.289, 0.2512, 0.2853, 0.2493, 0.2804, 0.2711, 0.09036, 0.5961, 0.08556, 0.5937, 0.08567, 0.6005, 0.09375, 0.6109, 0.09375, 0.6109, 0.08567, 0.6005, 0.08202, 0.6007, 0.08259, 0.6141, 0.563, 0.5534, 0.5521, 0.579, 0.5703, 0.5785, 0.5932, 0.7835, 0.5941, 0.7649, 0.5773, 0.7655, 0.5941, 0.7649, 0.5938, 0.745, 0.5772, 0.7452, 0.5773, 0.7655, 0.5938, 0.745, 0.5962, 0.7194, 0.5784, 0.7191, 0.5772, 0.7452, 0.5962, 0.7194, 0.6025, 0.6739, 0.5815, 0.6733, 0.5784, 0.7191, 0.6025, 0.6739, 0.6052, 0.6302, 0.5824, 0.6301, 0.5815, 0.6733, 0.6052, 0.6302, 0.5885, 0.5781, 0.5703, 0.5785, 0.5824, 0.6301, 0.3473, 0.8443, 0.3413, 0.8431, 0.338, 0.8963, 0.3436, 0.8981, 0.5703, 0.5785, 0.5885, 0.5781, 0.5809, 0.5533, 0.563, 0.5534, 0.3438, 0.8306, 0.3568, 0.7952, 0.343, 0.7956, 0.3355, 0.8249, 0.3065, 0.4065, 0.276, 0.4051, 0.2775, 0.1618, 0.3117, 0.149, 0.1109, 0.808, 0.1375, 0.769, 0.1336, 0.7689, 0.1125, 0.8016, 0.3504, 0.8007, 0.3162, 0.7984, 0.3512, 0.8142, 0.02941, 0.7216, 0.08414, 0.9455, 0.0985, 0.9336, 0.06072, 0.7255, 0.5033, 0.2381, 0.545, 0.299, 0.5483, 0.297, 0.5075, 0.2325, 0.4989, 0.7078, 0.4724, 0.6746, 0.471, 0.6782, 0.498, 0.7151, 0.559, 0.7921, 0.5363, 0.7534, 0.5324, 0.7521, 0.5587, 0.7988, 0.1129, 0.7997, 0.1334, 0.7691, 0.1299, 0.7686, 0.1132, 0.7935, 0.3592, 0.8205, 0.3642, 0.7483, 0.3598, 0.7469, 0.3506, 0.82, 0.1132, 0.7935, 0.1299, 0.7686, 0.1257, 0.7664, 0.1129, 0.7842, 0.3671, 0.8272, 0.371, 0.751, 0.3642, 0.7483, 0.3592, 0.8205, 0.5608, 0.7753, 0.5417, 0.7509, 0.5363, 0.7534, 0.559, 0.7921, 0.3737, 0.8148, 0.375, 0.7522, 0.371, 0.751, 0.3671, 0.8272, 0.3309, 0.6683, 0.3328, 0.6754, 0.3352, 0.6702, 0.3321, 0.6665, 0.327, 0.6702, 0.3267, 0.6775, 0.3299, 0.6766, 0.3294, 0.6694, 0.5014, 0.2497, 0.5407, 0.3028, 0.545, 0.299, 0.5033, 0.2381, 0.5124, 0.6986, 0.4785, 0.6623, 0.4765, 0.6652, 0.5087, 0.7001, 0.5029, 0.7052, 0.4743, 0.6716, 0.4724, 0.6746, 0.4989, 0.7078, 0.363, 0.7426, 0.3442, 0.6972, 0.3412, 0.6982, 0.3585, 0.7475, 0.5087, 0.7001, 0.4765, 0.6652, 0.4743, 0.6716, 0.5029, 0.7052, 0.3656, 0.7377, 0.3461, 0.6952, 0.3442, 0.6972, 0.363, 0.7426, 0.0, 0.7174, 0.0678, 0.9589, 0.08414, 0.9455, 0.02941, 0.7216, 0.3309, 0.6606, 0.3319, 0.6694, 0.336, 0.6717, 0.3333, 0.6627, 0.3248, 0.6693, 0.322, 0.6757, 0.3267, 0.6775, 0.327, 0.6702, 0.3321, 0.6665, 0.3352, 0.6702, 0.3362, 0.6671, 0.333, 0.6623, 0.3421, 0.6753, 0.3391, 0.6858, 0.3443, 0.6869, 0.3445, 0.6759, 0.3333, 0.6627, 0.336, 0.6717, 0.3384, 0.6732, 0.3363, 0.6623, 0.3294, 0.6694, 0.3299, 0.6766, 0.3328, 0.6754, 0.3309, 0.6683, 0.1366, 0.3415, 0.1374, 0.3445, 0.1427, 0.3401, 0.1506, 0.3408, 0.1427, 0.3401, 0.1374, 0.3445, 0.1531, 0.345, 0.1479, 0.336, 0.1427, 0.3401, 0.1506, 0.3408, 0.322, 0.6757, 0.3217, 0.6817, 0.3238, 0.6825, 0.3267, 0.6775, 0.865, 0.3245, 0.8443, 0.2996, 0.8356, 0.3069, 0.8421, 0.3426, 0.1402, 0.3299, 0.1388, 0.3325, 0.1412, 0.332, 0.1432, 0.3304, 0.1427, 0.3401, 0.1412, 0.332, 0.1388, 0.3325, 0.1366, 0.3415, 0.3391, 0.6858, 0.3422, 0.6954, 0.3445, 0.6959, 0.3443, 0.6869, 0.3415, 0.6639, 0.3387, 0.6519, 0.334, 0.6548, 0.3241, 0.6601, 0.3268, 0.6717, 0.5811, 0.3654, 0.5964, 0.367, 0.596, 0.3604, 0.5819, 0.3592, 0.3328, 0.6754, 0.337, 0.6849, 0.3383, 0.6819, 0.3352, 0.6702, 0.3319, 0.6694, 0.3309, 0.6828, 0.3334, 0.6844, 0.336, 0.6717, 0.3352, 0.6702, 0.3383, 0.6819, 0.3413, 0.6744, 0.3425, 0.6707, 0.3362, 0.6671, 0.3252, 0.6743, 0.3198, 0.6465, 0.3259, 0.6433, 0.3312, 0.6717, 0.3198, 0.6465, 0.3133, 0.6385, 0.3156, 0.6338, 0.3259, 0.6433, 0.3422, 0.6692, 0.3347, 0.639, 0.3198, 0.6465, 0.3252, 0.6743, 0.3387, 0.6706, 0.3293, 0.6418, 0.3347, 0.639, 0.3422, 0.6692, 0.343, 0.6691, 0.334, 0.6401, 0.3184, 0.6482, 0.3244, 0.6703, 0.5963, 0.3673, 0.612, 0.3641, 0.6128, 0.3592, 0.5961, 0.3609, 0.5811, 0.3652, 0.5964, 0.367, 0.5959, 0.3605, 0.5816, 0.3597, 0.5811, 0.3652, 0.5963, 0.3673, 0.5961, 0.3609, 0.5819, 0.3594, 0.581, 0.3651, 0.5961, 0.3673, 0.5964, 0.3604, 0.5818, 0.3594, 0.7473, 0.0095, 0.749, 0.0125, 0.7522, 0.005963, 0.7472, 0.004054, 0.5961, 0.3673, 0.6115, 0.3645, 0.6129, 0.3591, 0.5964, 0.3604, 0.5964, 0.367, 0.6119, 0.3641, 0.6126, 0.3591, 0.5959, 0.3605, 0.5964, 0.367, 0.6115, 0.3647, 0.6126, 0.3591, 0.596, 0.3604, 0.3133, 0.6385, 0.3207, 0.6238, 0.319, 0.6277, 0.3156, 0.6338, 0.3293, 0.6418, 0.319, 0.6277, 0.3207, 0.6238, 0.3347, 0.639, 0.334, 0.6401, 0.3254, 0.6303, 0.3119, 0.6388, 0.3184, 0.6482, 0.3347, 0.639, 0.3199, 0.6265, 0.3133, 0.6385, 0.3198, 0.6465, 0.08091, 0.9383, 0.101, 0.9332, 0.07634, 0.9341, 0.5654, 0.9066, 0.5593, 0.911, 0.5783, 0.9162, 0.5747, 0.9091, 0.3134, 0.9435, 0.3228, 0.9435, 0.3197, 0.9255, 0.3133, 0.9228, 0.09551, 0.6274, 0.1087, 0.637, 0.1055, 0.6148, 0.09375, 0.6109, 0.09261, 0.9093, 0.08675, 0.8863, 0.08701, 0.8943, 0.5978, 0.9453, 0.576, 0.938, 0.5934, 0.9566, 0.07372, 0.9152, 0.08135, 0.9156, 0.08701, 0.8943, 0.07412, 0.8905, 0.08701, 0.8943, 0.08135, 0.9156, 0.08563, 0.9124, 0.3238, 0.9271, 0.3062, 0.9355, 0.3153, 0.9563, 0.3271, 0.945])
me_plane.materials.append(mat_material)
me_plane.update()
me_plane_001 = bpy.data.meshes.new('Plane.001')
me_plane_001.from_pydata([(0.0, 0.3926, 0.001565), (0.0, 0.3926, 0.09946), (0.0, 0.1142, 0.001565), (1.815, 0.3907, -0.007199), (1.815, 0.3907, 0.09069), (2.141, 0.3332, 0.03337), (2.141, 0.3332, 0.1256), (2.45, 0.1427, 0.1333), (2.45, 0.1427, 0.207), (1.497, 0.03712, -0.1672), (1.367, 0.0371, -0.1663), (1.518, 0.05906, -0.1215), (1.288, 0.05901, -0.1201), (1.031, 0.3915, -0.003413), (1.031, 0.3915, 0.09448), (1.031, 0.1144, -0.003413), (1.572, 0.391, -0.006028), (1.572, 0.391, 0.09187), (1.572, 0.1145, -0.006028), (1.427, 0.2313, -0.2213), (1.428, 0.2314, -0.1476), (1.551, 0.2313, -0.2219), (1.566, 0.2314, -0.1485), (1.417, 0.3685, -0.2205), (1.418, 0.3685, -0.1427), (1.548, 0.3685, -0.2211), (1.55, 0.3686, -0.1436), (1.399, 0.2554, -0.2951), (1.298, 0.2554, -0.2205), (1.295, 0.2555, -0.1443), (1.402, 0.2556, -0.06779), (1.659, 0.2555, -0.2192), (1.563, 0.2554, -0.2959), (1.569, 0.2556, -0.06894), (1.657, 0.2555, -0.1437), (1.298, 0.3393, -0.2205), (1.399, 0.3392, -0.2951), (1.402, 0.3394, -0.06779), (1.295, 0.3393, -0.1443), (1.563, 0.3393, -0.2959), (1.659, 0.3394, -0.2192), (1.657, 0.3394, -0.1437), (1.569, 0.3394, -0.06894), (2.141, -0.005008, 0.1256), (2.141, -0.005008, 0.03337), (2.45, -0.004977, 0.1333), (2.45, -0.004977, 0.207), (1.231, -0.003538, -0.1201), (1.497, -0.003375, -0.1672), (1.815, -0.005018, -0.007199), (1.815, -0.005018, 0.09069), (1.311, -0.0035, -0.1663), (1.031, -0.003632, -0.003413), (1.031, -0.003632, 0.09448), (1.518, -0.003345, -0.1215), (1.572, -0.003269, -0.006028), (1.572, -0.003269, 0.09187), (-1.815, 0.3907, -0.007199), (-1.815, 0.3907, 0.09069), (-2.141, 0.3332, 0.03337), (-2.141, 0.3332, 0.1256), (-2.45, 0.1427, 0.1333), (-2.45, 0.1427, 0.207), (-1.497, 0.03712, -0.1672), (-1.367, 0.0371, -0.1663), (-1.518, 0.05906, -0.1215), (-1.288, 0.05901, -0.1201), (-1.031, 0.3915, -0.003413), (-1.031, 0.3915, 0.09448), (-1.031, 0.1144, -0.003413), (-1.572, 0.391, -0.006028), (-1.572, 0.391, 0.09187), (-1.572, 0.1145, -0.006028), (-1.427, 0.2313, -0.2213), (-1.428, 0.2314, -0.1476), (-1.551, 0.2313, -0.2219), (-1.566, 0.2314, -0.1485), (-1.417, 0.3685, -0.2205), (-1.418, 0.3685, -0.1427), (-1.548, 0.3685, -0.2211), (-1.55, 0.3686, -0.1436), (-1.399, 0.2554, -0.2951), (-1.298, 0.2554, -0.2205), (-1.295, 0.2555, -0.1443), (-1.402, 0.2556, -0.06779), (-1.659, 0.2555, -0.2192), (-1.563, 0.2554, -0.2959), (-1.569, 0.2556, -0.06894), (-1.657, 0.2555, -0.1437), (-1.298, 0.3393, -0.2205), (-1.399, 0.3392, -0.2951), (-1.402, 0.3394, -0.06779), (-1.295, 0.3393, -0.1443), (-1.563, 0.3393, -0.2959), (-1.659, 0.3394, -0.2192), (-1.657, 0.3394, -0.1437), (-1.569, 0.3394, -0.06894), (-2.141, -0.005008, 0.1256), (-2.141, -0.005008, 0.03337), (-2.45, -0.004977, 0.1333), (-2.45, -0.004977, 0.207), (-1.231, -0.003538, -0.1201), (-1.497, -0.003375, -0.1672), (-1.815, -0.005018, -0.007199), (-1.815, -0.005018, 0.09069), (-1.311, -0.0035, -0.1663), (-1.031, -0.003632, -0.003413), (-1.031, -0.003632, 0.09448), (-1.518, -0.003345, -0.1215), (-1.572, -0.003269, -0.006028), (-1.572, -0.003269, 0.09187), (0.0, -0.3926, 0.001565), (0.0, -0.3926, 0.09946), (0.0, -0.1142, 0.001565), (1.815, -0.3907, -0.007199), (1.815, -0.3907, 0.09069), (2.141, -0.3332, 0.03337), (2.141, -0.3332, 0.1256), (2.45, -0.1427, 0.1333), (2.45, -0.1427, 0.207), (1.497, -0.03712, -0.1672), (1.367, -0.0371, -0.1663), (1.518, -0.05906, -0.1215), (1.288, -0.05901, -0.1201), (1.031, -0.3915, -0.003413), (1.031, -0.3915, 0.09448), (1.031, -0.1144, -0.003413), (1.572, -0.391, -0.006028), (1.572, -0.391, 0.09187), (1.572, -0.1145, -0.006028), (1.427, -0.2313, -0.2213), (1.428, -0.2314, -0.1476), (1.551, -0.2313, -0.2219), (1.566, -0.2314, -0.1485), (1.417, -0.3685, -0.2205), (1.418, -0.3685, -0.1427), (1.548, -0.3685, -0.2211), (1.55, -0.3686, -0.1436), (1.399, -0.2554, -0.2951), (1.298, -0.2554, -0.2205), (1.295, -0.2555, -0.1443), (1.402, -0.2556, -0.06779), (1.659, -0.2555, -0.2192), (1.563, -0.2554, -0.2959), (1.569, -0.2556, -0.06894), (1.657, -0.2555, -0.1437), (1.298, -0.3393, -0.2205), (1.399, -0.3392, -0.2951), (1.402, -0.3394, -0.06779), (1.295, -0.3393, -0.1443), (1.563, -0.3393, -0.2959), (1.659, -0.3394, -0.2192), (1.657, -0.3394, -0.1437), (1.569, -0.3394, -0.06894), (0.0, 0.002659, 0.001565), (0.0, -0.001248, 0.09946), (-1.815, -0.3907, -0.007199), (-1.815, -0.3907, 0.09069), (-2.141, -0.3332, 0.03337), (-2.141, -0.3332, 0.1256), (-2.45, -0.1427, 0.1333), (-2.45, -0.1427, 0.207), (-1.497, -0.03712, -0.1672), (-1.367, -0.0371, -0.1663), (-1.518, -0.05906, -0.1215), (-1.288, -0.05901, -0.1201), (-1.031, -0.3915, -0.003413), (-1.031, -0.3915, 0.09448), (-1.031, -0.1144, -0.003413), (-1.572, -0.391, -0.006028), (-1.572, -0.391, 0.09187), (-1.572, -0.1145, -0.006028), (-1.427, -0.2313, -0.2213), (-1.428, -0.2314, -0.1476), (-1.551, -0.2313, -0.2219), (-1.566, -0.2314, -0.1485), (-1.417, -0.3685, -0.2205), (-1.418, -0.3685, -0.1427), (-1.548, -0.3685, -0.2211), (-1.55, -0.3686, -0.1436), (-1.399, -0.2554, -0.2951), (-1.298, -0.2554, -0.2205), (-1.295, -0.2555, -0.1443), (-1.402, -0.2556, -0.06779), (-1.659, -0.2555, -0.2192), (-1.563, -0.2554, -0.2959), (-1.569, -0.2556, -0.06894), (-1.657, -0.2555, -0.1437), (-1.298, -0.3393, -0.2205), (-1.399, -0.3392, -0.2951), (-1.402, -0.3394, -0.06779), (-1.295, -0.3393, -0.1443), (-1.563, -0.3393, -0.2959), (-1.659, -0.3394, -0.2192), (-1.657, -0.3394, -0.1437), (-1.569, -0.3394, -0.06894)], [], [(17, 14, 53, 56), (16, 3, 18), (16, 17, 4, 3), (4, 6, 5, 3), (55, 18, 3, 49), (6, 8, 7, 5), (54, 48, 9, 11), (18, 11, 12, 15), (55, 54, 11, 18), (12, 20, 19, 10), (0, 13, 15, 2), (0, 1, 14, 13), (13, 16, 18, 15), (13, 14, 17, 16), (27, 36, 39, 32), (11, 22, 20, 12), (9, 21, 22, 11), (10, 19, 21, 9), (24, 23, 35, 38), (31, 40, 41, 34), (33, 42, 37, 30), (21, 31, 34, 22), (25, 26, 41, 40), (19, 27, 32, 21), (22, 33, 30, 20), (20, 29, 28, 19), (26, 25, 23, 24), (23, 25, 39, 36), (26, 24, 37, 42), (27, 19, 28), (29, 20, 30), (31, 21, 32), (33, 22, 34), (35, 23, 36), (37, 24, 38), (39, 25, 40), (41, 26, 42), (33, 34, 41, 42), (39, 40, 31, 32), (35, 36, 27, 28), (29, 30, 37, 38), (29, 38, 35, 28), (12, 10, 51, 47), (2, 15, 52, 154), (6, 43, 46, 8), (10, 9, 48, 51), (5, 44, 49, 3), (5, 7, 45, 44), (6, 4, 50, 43), (7, 8, 46, 45), (15, 12, 47, 52), (14, 1, 155, 53), (4, 17, 56, 50), (71, 110, 107, 68), (70, 72, 57), (70, 57, 58, 71), (58, 57, 59, 60), (109, 103, 57, 72), (60, 59, 61, 62), (108, 65, 63, 102), (72, 69, 66, 65), (109, 72, 65, 108), (66, 64, 73, 74), (0, 2, 69, 67), (0, 67, 68, 1), (67, 69, 72, 70), (67, 70, 71, 68), (81, 86, 93, 90), (65, 66, 74, 76), (63, 65, 76, 75), (64, 63, 75, 73), (78, 92, 89, 77), (85, 88, 95, 94), (87, 84, 91, 96), (75, 76, 88, 85), (79, 94, 95, 80), (73, 75, 86, 81), (76, 74, 84, 87), (74, 73, 82, 83), (80, 78, 77, 79), (77, 90, 93, 79), (80, 96, 91, 78), (81, 82, 73), (83, 84, 74), (85, 86, 75), (87, 88, 76), (89, 90, 77), (91, 92, 78), (93, 94, 79), (95, 96, 80), (87, 96, 95, 88), (93, 86, 85, 94), (89, 82, 81, 90), (83, 92, 91, 84), (83, 82, 89, 92), (66, 101, 105, 64), (2, 154, 106, 69), (60, 62, 100, 97), (64, 105, 102, 63), (59, 57, 103, 98), (59, 98, 99, 61), (60, 97, 104, 58), (61, 99, 100, 62), (69, 106, 101, 66), (68, 107, 155, 1), (58, 104, 110, 71), (128, 56, 53, 125), (127, 129, 114), (127, 114, 115, 128), (115, 114, 116, 117), (55, 49, 114, 129), (117, 116, 118, 119), (54, 122, 120, 48), (129, 126, 123, 122), (55, 129, 122, 54), (123, 121, 130, 131), (111, 113, 126, 124), (111, 124, 125, 112), (124, 126, 129, 127), (124, 127, 128, 125), (138, 143, 150, 147), (122, 123, 131, 133), (120, 122, 133, 132), (121, 120, 132, 130), (135, 149, 146, 134), (142, 145, 152, 151), (144, 141, 148, 153), (132, 133, 145, 142), (136, 151, 152, 137), (130, 132, 143, 138), (133, 131, 141, 144), (131, 130, 139, 140), (137, 135, 134, 136), (134, 147, 150, 136), (137, 153, 148, 135), (138, 139, 130), (140, 141, 131), (142, 143, 132), (144, 145, 133), (146, 147, 134), (148, 149, 135), (150, 151, 136), (152, 153, 137), (144, 153, 152, 145), (150, 143, 142, 151), (146, 139, 138, 147), (140, 149, 148, 141), (140, 139, 146, 149), (123, 47, 51, 121), (113, 154, 52, 126), (117, 119, 46, 43), (121, 51, 48, 120), (116, 114, 49, 44), (116, 44, 45, 118), (117, 43, 50, 115), (118, 45, 46, 119), (126, 52, 47, 123), (125, 53, 155, 112), (115, 50, 56, 128), (170, 167, 107, 110), (169, 156, 171), (169, 170, 157, 156), (157, 159, 158, 156), (109, 171, 156, 103), (159, 161, 160, 158), (108, 102, 162, 164), (171, 164, 165, 168), (109, 108, 164, 171), (165, 173, 172, 163), (111, 166, 168, 113), (111, 112, 167, 166), (166, 169, 171, 168), (166, 167, 170, 169), (180, 189, 192, 185), (164, 175, 173, 165), (162, 174, 175, 164), (163, 172, 174, 162), (177, 176, 188, 191), (184, 193, 194, 187), (186, 195, 190, 183), (174, 184, 187, 175), (178, 179, 194, 193), (172, 180, 185, 174), (175, 186, 183, 173), (173, 182, 181, 172), (179, 178, 176, 177), (176, 178, 192, 189), (179, 177, 190, 195), (180, 172, 181), (182, 173, 183), (184, 174, 185), (186, 175, 187), (188, 176, 189), (190, 177, 191), (192, 178, 193), (194, 179, 195), (186, 187, 194, 195), (192, 193, 184, 185), (188, 189, 180, 181), (182, 183, 190, 191), (182, 191, 188, 181), (165, 163, 105, 101), (113, 168, 106, 154), (159, 97, 100, 161), (163, 162, 102, 105), (158, 98, 103, 156), (158, 160, 99, 98), (159, 157, 104, 97), (160, 161, 100, 99), (168, 165, 101, 106), (167, 112, 155, 107), (157, 170, 110, 104)])
_uv = me_plane_001.uv_layers.new(name='UVMap')
_uv.uv.foreach_set('vector', [0.3317, 0.9853, 0.2885, 0.9853, 0.2885, 0.9271, 0.3317, 0.9272, 0.5337, 0.934, 0.5337, 0.9515, 0.5122, 0.934, 0.08953, 0.512, 0.08955, 0.5189, 0.06736, 0.5189, 0.06734, 0.512, 0.06736, 0.5189, 0.03748, 0.5216, 0.03746, 0.515, 0.06734, 0.512, 0.503, 0.934, 0.5122, 0.934, 0.5337, 0.9515, 0.5029, 0.9515, 0.03748, 0.5216, 0.009244, 0.5275, 0.009227, 0.5223, 0.03746, 0.515, 0.6504, 0.2089, 0.6388, 0.1994, 0.6421, 0.1897, 0.6585, 0.1828, 0.7305, 0.1742, 0.6585, 0.1828, 0.6178, 0.1562, 0.5212, 0.03901, 0.6983, 0.2497, 0.6504, 0.2089, 0.6585, 0.1828, 0.7305, 0.1742, 0.6178, 0.1562, 0.6399, 0.187, 0.6409, 0.186, 0.6271, 0.182, 0.5338, 0.8211, 0.5337, 0.8951, 0.5122, 0.8951, 0.5121, 0.8211, 0.2333, 0.5117, 0.2333, 0.5186, 0.1391, 0.5188, 0.139, 0.5119, 0.5337, 0.8951, 0.5337, 0.934, 0.5122, 0.934, 0.5122, 0.8951, 0.139, 0.5119, 0.1391, 0.5188, 0.08955, 0.5189, 0.08953, 0.512, 0.7272, 0.585, 0.7151, 0.5776, 0.7169, 0.551, 0.7311, 0.5461, 0.6585, 0.1828, 0.6457, 0.1895, 0.6399, 0.187, 0.6178, 0.1562, 0.6421, 0.1897, 0.644, 0.1886, 0.6457, 0.1895, 0.6585, 0.1828, 0.6271, 0.182, 0.6409, 0.186, 0.644, 0.1886, 0.6421, 0.1897, 0.8554, 0.6016, 0.8482, 0.6016, 0.848, 0.5864, 0.8555, 0.5861, 0.7157, 0.5188, 0.7081, 0.5369, 0.6988, 0.5366, 0.6964, 0.5142, 0.6707, 0.5355, 0.6881, 0.549, 0.6864, 0.5765, 0.6707, 0.5863, 0.7065, 0.5987, 0.7063, 0.6207, 0.6943, 0.6203, 0.6954, 0.6015, 0.8483, 0.6173, 0.8555, 0.6175, 0.8557, 0.6311, 0.8483, 0.6314, 0.7066, 0.5743, 0.7185, 0.5684, 0.7186, 0.6015, 0.7065, 0.5987, 0.6954, 0.6015, 0.6825, 0.6025, 0.6825, 0.5687, 0.6953, 0.5744, 0.6953, 0.5744, 0.6947, 0.5474, 0.7067, 0.5479, 0.7066, 0.5743, 0.9245, 0.8346, 0.8414, 0.8309, 0.8408, 0.7129, 0.9241, 0.715, 0.8482, 0.6016, 0.8483, 0.6173, 0.8406, 0.6195, 0.8406, 0.5991, 0.8555, 0.6175, 0.8554, 0.6016, 0.8631, 0.5993, 0.863, 0.6202, 0.7185, 0.5684, 0.7066, 0.5743, 0.7067, 0.5479, 0.6947, 0.5474, 0.6953, 0.5744, 0.6825, 0.5687, 0.7063, 0.6207, 0.7065, 0.5987, 0.7186, 0.6015, 0.6825, 0.6025, 0.6954, 0.6015, 0.6943, 0.6203, 0.848, 0.5864, 0.8482, 0.6016, 0.8406, 0.5991, 0.8631, 0.5993, 0.8554, 0.6016, 0.8555, 0.5861, 0.8406, 0.6195, 0.8483, 0.6173, 0.8483, 0.6314, 0.8557, 0.6311, 0.8555, 0.6175, 0.863, 0.6202, 0.6707, 0.5355, 0.6964, 0.5142, 0.6988, 0.5366, 0.6881, 0.549, 0.7169, 0.551, 0.7081, 0.5369, 0.7157, 0.5188, 0.7311, 0.5461, 0.7053, 0.5931, 0.7151, 0.5776, 0.7272, 0.585, 0.7115, 0.61, 0.6932, 0.6125, 0.6707, 0.5863, 0.6864, 0.5765, 0.6967, 0.5923, 0.6932, 0.6125, 0.6967, 0.5923, 0.7053, 0.5931, 0.7115, 0.61, 0.6178, 0.1562, 0.6271, 0.182, 0.6135, 0.1844, 0.5873, 0.1682, 0.5121, 0.8211, 0.5122, 0.8951, 0.503, 0.8951, 0.5035, 0.8211, 0.3774, 0.9717, 0.3774, 0.9269, 0.3924, 0.9269, 0.3924, 0.9436, 0.6271, 0.182, 0.6421, 0.1897, 0.6388, 0.1994, 0.6135, 0.1844, 0.5292, 0.9751, 0.5029, 0.9751, 0.5029, 0.9515, 0.5337, 0.9515, 0.5292, 0.9751, 0.5144, 0.9985, 0.5029, 0.9985, 0.5029, 0.9751, 0.3774, 0.9717, 0.3511, 0.9852, 0.3511, 0.9269, 0.3774, 0.9269, 0.03524, 0.4918, 0.03526, 0.497, 0.02174, 0.4971, 0.02173, 0.4919, 0.5212, 0.03901, 0.6178, 0.1562, 0.5873, 0.1682, 0.4784, 0.1078, 0.2885, 0.9853, 0.2061, 0.9855, 0.2061, 0.9275, 0.2885, 0.9271, 0.3511, 0.9852, 0.3317, 0.9853, 0.3317, 0.9272, 0.3511, 0.9269, 0.08048, 0.9853, 0.08048, 0.9272, 0.1237, 0.9271, 0.1237, 0.9853, 0.5337, 0.7081, 0.5122, 0.7081, 0.5337, 0.6907, 0.3771, 0.5104, 0.3993, 0.5101, 0.3993, 0.5171, 0.3771, 0.5173, 0.3993, 0.5171, 0.3993, 0.5101, 0.4292, 0.5128, 0.4292, 0.5194, 0.503, 0.7081, 0.5029, 0.6907, 0.5337, 0.6907, 0.5122, 0.7081, 0.4292, 0.5194, 0.4292, 0.5128, 0.4575, 0.5198, 0.4575, 0.525, 0.8675, 0.348, 0.8557, 0.3719, 0.8505, 0.3509, 0.8546, 0.3416, 0.8901, 0.4519, 0.6949, 0.3258, 0.8164, 0.3469, 0.8557, 0.3719, 0.9216, 0.3756, 0.8901, 0.4519, 0.8557, 0.3719, 0.8675, 0.348, 0.8164, 0.3469, 0.8372, 0.3404, 0.8475, 0.3522, 0.8475, 0.3508, 0.5338, 0.8211, 0.5121, 0.8211, 0.5122, 0.747, 0.5337, 0.747, 0.2333, 0.5117, 0.3276, 0.5108, 0.3276, 0.5177, 0.2333, 0.5186, 0.5337, 0.747, 0.5122, 0.747, 0.5122, 0.7081, 0.5337, 0.7081, 0.3276, 0.5108, 0.3771, 0.5104, 0.3771, 0.5173, 0.3276, 0.5177, 0.6915, 0.5547, 0.6894, 0.5822, 0.6737, 0.592, 0.6737, 0.5417, 0.8557, 0.3719, 0.8164, 0.3469, 0.8475, 0.3508, 0.8524, 0.3551, 0.8505, 0.3509, 0.8557, 0.3719, 0.8524, 0.3551, 0.8509, 0.3539, 0.8372, 0.3404, 0.8505, 0.3509, 0.8509, 0.3539, 0.8475, 0.3522, 0.8774, 0.6056, 0.8774, 0.5901, 0.8848, 0.5904, 0.8847, 0.6056, 0.6991, 0.5969, 0.708, 0.5982, 0.7126, 0.6157, 0.6949, 0.6164, 0.7181, 0.5877, 0.7199, 0.5609, 0.7345, 0.5571, 0.7291, 0.5963, 0.7242, 0.564, 0.713, 0.5612, 0.7119, 0.5424, 0.7239, 0.5419, 0.8846, 0.6213, 0.8845, 0.6354, 0.8771, 0.6351, 0.8773, 0.6215, 0.7242, 0.5884, 0.7242, 0.564, 0.7362, 0.5612, 0.7361, 0.5942, 0.713, 0.5612, 0.7129, 0.5883, 0.7001, 0.594, 0.7001, 0.5601, 0.7129, 0.5883, 0.7242, 0.5884, 0.7243, 0.6148, 0.7123, 0.6153, 0.8431, 0.8346, 0.8434, 0.715, 0.9268, 0.7181, 0.9262, 0.8362, 0.8847, 0.6056, 0.8922, 0.6031, 0.8922, 0.6235, 0.8846, 0.6213, 0.8773, 0.6215, 0.8698, 0.6242, 0.8698, 0.6033, 0.8774, 0.6056, 0.7361, 0.5942, 0.7243, 0.6148, 0.7242, 0.5884, 0.7123, 0.6153, 0.7001, 0.594, 0.7129, 0.5883, 0.7239, 0.5419, 0.7362, 0.5612, 0.7242, 0.564, 0.7001, 0.5601, 0.7119, 0.5424, 0.713, 0.5612, 0.8848, 0.5904, 0.8922, 0.6031, 0.8847, 0.6056, 0.8698, 0.6033, 0.8774, 0.5901, 0.8774, 0.6056, 0.8922, 0.6235, 0.8845, 0.6354, 0.8846, 0.6213, 0.8771, 0.6351, 0.8698, 0.6242, 0.8773, 0.6215, 0.7181, 0.5877, 0.7291, 0.5963, 0.7126, 0.6157, 0.708, 0.5982, 0.6737, 0.592, 0.6894, 0.5822, 0.6991, 0.5969, 0.6949, 0.6164, 0.7015, 0.5179, 0.7025, 0.5404, 0.6915, 0.5547, 0.6737, 0.5417, 0.7113, 0.5426, 0.7206, 0.5256, 0.7345, 0.5571, 0.7199, 0.5609, 0.7113, 0.5426, 0.7025, 0.5404, 0.7015, 0.5179, 0.7206, 0.5256, 0.8164, 0.3469, 0.8053, 0.3084, 0.8305, 0.3247, 0.8372, 0.3404, 0.5121, 0.8211, 0.5035, 0.8211, 0.503, 0.747, 0.5122, 0.747, 0.03484, 0.9751, 0.01753, 0.9487, 0.01753, 0.9269, 0.03484, 0.9269, 0.8372, 0.3404, 0.8305, 0.3247, 0.8546, 0.3416, 0.8505, 0.3509, 0.5292, 0.667, 0.5337, 0.6907, 0.5029, 0.6907, 0.5029, 0.667, 0.5292, 0.667, 0.5029, 0.667, 0.5029, 0.6437, 0.5144, 0.6437, 0.03484, 0.9751, 0.03484, 0.9269, 0.0611, 0.9269, 0.0611, 0.9852, 0.009108, 0.4868, 0.02262, 0.4867, 0.02264, 0.4919, 0.009125, 0.492, 0.6949, 0.3258, 0.7081, 0.2497, 0.8053, 0.3084, 0.8164, 0.3469, 0.1237, 0.9853, 0.1237, 0.9271, 0.2061, 0.9275, 0.2061, 0.9855, 0.0611, 0.9852, 0.0611, 0.9269, 0.08048, 0.9272, 0.08048, 0.9853, 0.3317, 0.8701, 0.3317, 0.9272, 0.2885, 0.9271, 0.2885, 0.87, 0.4728, 0.934, 0.4943, 0.934, 0.4729, 0.9515, 0.377, 0.4952, 0.3992, 0.495, 0.3993, 0.5019, 0.3771, 0.5021, 0.3993, 0.5019, 0.3992, 0.495, 0.4291, 0.4977, 0.4292, 0.5042, 0.503, 0.934, 0.5029, 0.9515, 0.4729, 0.9515, 0.4943, 0.934, 0.4292, 0.5042, 0.4291, 0.4977, 0.4574, 0.5046, 0.4574, 0.5098, 0.6504, 0.2089, 0.6367, 0.2251, 0.6336, 0.2058, 0.6388, 0.1994, 0.6568, 0.2953, 0.4737, 0.1828, 0.598, 0.202, 0.6367, 0.2251, 0.6983, 0.2497, 0.6568, 0.2953, 0.6367, 0.2251, 0.6504, 0.2089, 0.598, 0.202, 0.6198, 0.1964, 0.6293, 0.2069, 0.6291, 0.2054, 0.4727, 0.8211, 0.4944, 0.8211, 0.4944, 0.8951, 0.4728, 0.8951, 0.2333, 0.4965, 0.3275, 0.4957, 0.3276, 0.5026, 0.2333, 0.5035, 0.4728, 0.8951, 0.4944, 0.8951, 0.4943, 0.934, 0.4728, 0.934, 0.3275, 0.4957, 0.377, 0.4952, 0.3771, 0.5021, 0.3276, 0.5026, 0.72, 0.5939, 0.7221, 0.5664, 0.7377, 0.5566, 0.7377, 0.6069, 0.6367, 0.2251, 0.598, 0.202, 0.6291, 0.2054, 0.6338, 0.2096, 0.6336, 0.2058, 0.6367, 0.2251, 0.6338, 0.2096, 0.6326, 0.2087, 0.6198, 0.1964, 0.6336, 0.2058, 0.6326, 0.2087, 0.6293, 0.2069, 0.8877, 0.5566, 0.8877, 0.5721, 0.8803, 0.5719, 0.8805, 0.5567, 0.7124, 0.5517, 0.7034, 0.5504, 0.6989, 0.5329, 0.7166, 0.5322, 0.6934, 0.5609, 0.6916, 0.5877, 0.677, 0.5915, 0.6824, 0.5523, 0.7209, 0.5638, 0.7098, 0.561, 0.7087, 0.5422, 0.7207, 0.5418, 0.8805, 0.541, 0.8806, 0.5269, 0.888, 0.5272, 0.8878, 0.5407, 0.721, 0.5882, 0.7209, 0.5638, 0.733, 0.561, 0.7329, 0.5941, 0.7098, 0.561, 0.7097, 0.5882, 0.6969, 0.5938, 0.6969, 0.56, 0.7097, 0.5882, 0.721, 0.5882, 0.7211, 0.6147, 0.7091, 0.6151, 0.9297, 0.7157, 0.9294, 0.8353, 0.8446, 0.8374, 0.8453, 0.7193, 0.8805, 0.5567, 0.8729, 0.5592, 0.8729, 0.5387, 0.8805, 0.541, 0.8878, 0.5407, 0.8953, 0.538, 0.8954, 0.5589, 0.8877, 0.5566, 0.7329, 0.5941, 0.7211, 0.6147, 0.721, 0.5882, 0.7091, 0.6151, 0.6969, 0.5938, 0.7097, 0.5882, 0.7207, 0.5418, 0.733, 0.561, 0.7209, 0.5638, 0.6969, 0.56, 0.7087, 0.5422, 0.7098, 0.561, 0.8803, 0.5719, 0.8729, 0.5592, 0.8805, 0.5567, 0.8954, 0.5589, 0.8877, 0.5721, 0.8877, 0.5566, 0.8729, 0.5387, 0.8806, 0.5269, 0.8805, 0.541, 0.888, 0.5272, 0.8953, 0.538, 0.8878, 0.5407, 0.6934, 0.5609, 0.6824, 0.5523, 0.6989, 0.5329, 0.7034, 0.5504, 0.7377, 0.5566, 0.7221, 0.5664, 0.7124, 0.5517, 0.7166, 0.5322, 0.71, 0.6307, 0.7089, 0.6082, 0.72, 0.5939, 0.7377, 0.6069, 0.7002, 0.606, 0.6908, 0.623, 0.677, 0.5915, 0.6916, 0.5877, 0.7002, 0.606, 0.7089, 0.6082, 0.71, 0.6307, 0.6908, 0.623, 0.598, 0.202, 0.5873, 0.1682, 0.6135, 0.1844, 0.6198, 0.1964, 0.4944, 0.8211, 0.5035, 0.8211, 0.503, 0.8951, 0.4944, 0.8951, 0.3774, 0.8813, 0.3924, 0.9066, 0.3924, 0.9269, 0.3774, 0.9269, 0.6198, 0.1964, 0.6135, 0.1844, 0.6388, 0.1994, 0.6336, 0.2058, 0.4773, 0.9751, 0.4729, 0.9515, 0.5029, 0.9515, 0.5029, 0.9751, 0.4773, 0.9751, 0.5029, 0.9751, 0.5029, 0.9985, 0.4921, 0.9985, 0.3774, 0.8813, 0.3774, 0.9269, 0.3511, 0.9269, 0.3511, 0.8701, 0.009125, 0.492, 0.02173, 0.4919, 0.02174, 0.4971, 0.009143, 0.4972, 0.4737, 0.1828, 0.4784, 0.1078, 0.5873, 0.1682, 0.598, 0.202, 0.2885, 0.87, 0.2885, 0.9271, 0.2061, 0.9275, 0.2061, 0.8698, 0.3511, 0.8701, 0.3511, 0.9269, 0.3317, 0.9272, 0.3317, 0.8701, 0.08048, 0.8701, 0.1237, 0.87, 0.1237, 0.9271, 0.08048, 0.9272, 0.4728, 0.7081, 0.4729, 0.6907, 0.4943, 0.7081, 0.08948, 0.4968, 0.0895, 0.5037, 0.06731, 0.5038, 0.06729, 0.4969, 0.06731, 0.5038, 0.03743, 0.5064, 0.03741, 0.4999, 0.06729, 0.4969, 0.503, 0.7081, 0.4943, 0.7081, 0.4729, 0.6907, 0.5029, 0.6907, 0.03743, 0.5064, 0.009193, 0.5123, 0.009176, 0.5071, 0.03741, 0.4999, 0.8675, 0.348, 0.8546, 0.3416, 0.8556, 0.3321, 0.8697, 0.3234, 0.9281, 0.3018, 0.8697, 0.3234, 0.8309, 0.2972, 0.7311, 0.1725, 0.9216, 0.3756, 0.8675, 0.348, 0.8697, 0.3234, 0.9281, 0.3018, 0.8309, 0.2972, 0.8525, 0.3277, 0.8537, 0.3271, 0.8414, 0.3235, 0.4727, 0.8211, 0.4728, 0.747, 0.4944, 0.747, 0.4944, 0.8211, 0.2333, 0.4965, 0.2333, 0.5035, 0.139, 0.5036, 0.139, 0.4967, 0.4728, 0.747, 0.4728, 0.7081, 0.4943, 0.7081, 0.4944, 0.747, 0.139, 0.4967, 0.139, 0.5036, 0.0895, 0.5037, 0.08948, 0.4968, 0.6995, 0.5995, 0.6818, 0.6125, 0.6818, 0.5622, 0.6974, 0.5721, 0.8697, 0.3234, 0.8581, 0.3301, 0.8525, 0.3277, 0.8309, 0.2972, 0.8556, 0.3321, 0.8568, 0.3293, 0.8581, 0.3301, 0.8697, 0.3234, 0.8414, 0.3235, 0.8537, 0.3271, 0.8568, 0.3293, 0.8556, 0.3321, 0.8581, 0.5566, 0.8653, 0.5567, 0.8655, 0.5719, 0.8581, 0.5721, 0.7072, 0.5573, 0.703, 0.5378, 0.7206, 0.5385, 0.7161, 0.556, 0.7261, 0.5665, 0.7371, 0.5579, 0.7426, 0.5971, 0.7279, 0.5933, 0.714, 0.5557, 0.7143, 0.5336, 0.7262, 0.5341, 0.7252, 0.5528, 0.8653, 0.541, 0.858, 0.5407, 0.8578, 0.5272, 0.8652, 0.5269, 0.7139, 0.58, 0.702, 0.5859, 0.702, 0.5529, 0.714, 0.5557, 0.7252, 0.5528, 0.738, 0.5518, 0.738, 0.5856, 0.7253, 0.58, 0.7253, 0.58, 0.7258, 0.6069, 0.7139, 0.6065, 0.7139, 0.58, 0.8399, 0.7157, 0.9257, 0.7176, 0.9263, 0.8356, 0.8402, 0.8353, 0.8653, 0.5567, 0.8653, 0.541, 0.8729, 0.5387, 0.8729, 0.5592, 0.858, 0.5407, 0.8581, 0.5566, 0.8504, 0.5589, 0.8505, 0.538, 0.702, 0.5859, 0.7139, 0.58, 0.7139, 0.6065, 0.7258, 0.6069, 0.7253, 0.58, 0.738, 0.5856, 0.7143, 0.5336, 0.714, 0.5557, 0.702, 0.5529, 0.738, 0.5518, 0.7252, 0.5528, 0.7262, 0.5341, 0.8655, 0.5719, 0.8653, 0.5567, 0.8729, 0.5592, 0.8504, 0.5589, 0.8581, 0.5566, 0.8581, 0.5721, 0.8729, 0.5387, 0.8653, 0.541, 0.8652, 0.5269, 0.8578, 0.5272, 0.858, 0.5407, 0.8505, 0.538, 0.7261, 0.5665, 0.7161, 0.556, 0.7206, 0.5385, 0.7371, 0.5579, 0.6818, 0.5622, 0.703, 0.5378, 0.7072, 0.5573, 0.6974, 0.5721, 0.7095, 0.6364, 0.6818, 0.6125, 0.6995, 0.5995, 0.7106, 0.6138, 0.7193, 0.6116, 0.7279, 0.5933, 0.7426, 0.5971, 0.7287, 0.6286, 0.7193, 0.6116, 0.7287, 0.6286, 0.7095, 0.6364, 0.7106, 0.6138, 0.8309, 0.2972, 0.8414, 0.3235, 0.8305, 0.3247, 0.8053, 0.3084, 0.4944, 0.8211, 0.4944, 0.747, 0.503, 0.747, 0.5035, 0.8211, 0.03484, 0.8786, 0.03484, 0.9269, 0.01753, 0.9269, 0.01753, 0.9066, 0.8414, 0.3235, 0.8556, 0.3321, 0.8546, 0.3416, 0.8305, 0.3247, 0.4773, 0.667, 0.5029, 0.667, 0.5029, 0.6907, 0.4729, 0.6907, 0.4773, 0.667, 0.4921, 0.6437, 0.5029, 0.6437, 0.5029, 0.667, 0.03484, 0.8786, 0.0611, 0.8701, 0.0611, 0.9269, 0.03484, 0.9269, 0.03522, 0.4866, 0.03524, 0.4918, 0.02264, 0.4919, 0.02262, 0.4867, 0.7311, 0.1725, 0.8309, 0.2972, 0.8053, 0.3084, 0.7081, 0.2497, 0.1237, 0.87, 0.2061, 0.8698, 0.2061, 0.9275, 0.1237, 0.9271, 0.0611, 0.8701, 0.08048, 0.8701, 0.08048, 0.9272, 0.0611, 0.9269])
me_plane_001.materials.append(mat_material_001)
me_plane_001.update()
arm_armature = bpy.data.armatures.new('Armature')  # bones are not reproduced

# ---- objects
ob_et = bpy.data.objects.new('ET', me_plane)
ob_skateboard = bpy.data.objects.new('Skateboard', me_plane_001)
ob_skeleton = bpy.data.objects.new('Skeleton', arm_armature)

# ---- transforms, parenting, visibility, modifiers, constraints
ob_et.parent = ob_skeleton
ob_et.location = (0.0, -0.1416, 0.6978)
ob_et.scale = (0.5, 0.5, 0.5)
_vg = ob_et.vertex_groups.new(name='Back')
for _i, _w in zip([0, 1, 2, 3, 4, 5, 6, 7, 8, 9, 10, 11, 12, 13, 14, 15, 16, 17, 18, 20, 21, 37, 38, 39, 41, 42, 43, 44, 45, 46, 47, 48, 49, 50, 51, 52, 53, 54, 55, 56, 58, 60, 83, 85, 93, 94, 95, 96, 97, 98, 99, 100, 101, 102, 103, 104, 105, 106, 107, 108, 111, 112, 113, 114, 119, 120, 121, 122, 123, 135, 136, 137, 138, 139, 140, 141, 142, 143, 144, 146, 147, 148, 149, 204, 205, 206, 208, 209, 210, 211, 212, 213, 214, 215, 216, 217, 218, 219, 220, 221, 222, 223, 225, 227, 248, 256, 257, 258, 259, 260, 261, 262, 263, 264, 265, 266, 267, 268, 271, 272, 273, 274, 279, 280, 281, 282, 283, 295, 296, 297, 298, 299, 300, 301, 302, 303, 304, 306, 307, 308], [0.06183, 0.7996, 0.6011, 0.7679, 0.8821, 0.8359, 0.9139, 0.8878, 0.9332, 0.9226, 0.9311, 0.8905, 0.8912, 0.7393, 0.8439, 0.8059, 0.5528, 0.02693, 0.05949, 0.04744, 0.003575, 0.1761, 0.6196, 0.7787, 0.765, 0.3313, 0.8449, 0.6199, 0.8849, 0.7836, 0.8763, 0.725, 0.8177, 0.214, 0.7858, 0.06348, 0.7322, 0.07984, 0.05214, 0.06417, 0.03749, 0.0001126, 0.02066, 0.01394, 0.6454, 0.7246, 0.2273, 0.005739, 0.8262, 0.01813, 0.2999, 0.6229, 0.789, 0.7358, 0.2729, 0.09374, 0.1913, 0.02681, 0.2395, 0.5758, 0.02051, 0.05088, 0.07188, 0.08224, 0.02803, 0.01306, 0.03756, 0.008537, 0.01064, 0.005357, 0.008594, 7.745e-05, 0.0006302, 0.1107, 0.5498, 0.7624, 0.7092, 0.1909, 0.03796, 0.008695, 0.7888, 0.05515, 0.07347, 0.1761, 0.6196, 0.7787, 0.765, 0.3313, 0.8449, 0.6199, 0.8849, 0.7836, 0.8763, 0.725, 0.8177, 0.214, 0.7858, 0.06348, 0.7322, 0.07984, 0.05214, 0.06417, 0.03749, 0.0001131, 0.01394, 0.2273, 0.005739, 0.2999, 0.6229, 0.789, 0.7358, 0.2729, 0.09374, 0.1913, 0.02681, 0.03033, 0.2395, 0.5758, 0.02051, 0.05088, 0.07188, 0.08224, 0.02803, 0.01306, 0.03756, 0.008537, 0.01064, 0.005357, 0.008594, 7.746e-05, 0.0006302, 0.1107, 0.5498, 0.7624, 0.7092, 0.1909, 0.03796, 0.008695, 0.05515, 0.07347]): _vg.add([_i], _w, 'REPLACE')
_vg = ob_et.vertex_groups.new(name='Head')
for _i, _w in zip([0, 1, 2, 3, 4, 17, 18, 19, 20, 21, 22, 23, 24, 25, 26, 27, 28, 29, 30, 31, 32, 33, 34, 35, 36, 37, 38, 39, 41, 55, 56, 57, 58, 59, 60, 61, 62, 63, 64, 65, 66, 67, 68, 69, 70, 71, 72, 73, 74, 75, 76, 77, 78, 79, 80, 81, 82, 83, 84, 85, 86, 87, 88, 89, 90, 91, 92, 93, 94, 95, 147, 203, 204, 205, 206, 208, 222, 223, 224, 225, 226, 227, 228, 229, 230, 231, 232, 233, 234, 235, 236, 237, 238, 239, 240, 241, 242, 243, 244, 245, 246, 247, 248, 249, 250, 251, 252, 253, 254, 255, 256, 362, 363, 364], [0.9312, 0.09904, 0.378, 0.05369, 0.0257, 0.958, 0.9367, 0.9752, 0.9481, 0.9714, 0.9836, 0.9968, 0.9952, 0.9984, 0.9986, 0.9995, 0.9993, 0.9995, 0.9998, 0.9997, 0.9996, 0.9997, 0.9998, 0.9998, 0.9998, 0.79, 0.05818, 0.1757, 0.0104, 0.9431, 0.9313, 0.9736, 0.9532, 0.9894, 0.9732, 0.9835, 0.9947, 0.9949, 0.9964, 0.998, 0.9979, 0.9978, 0.9986, 0.9991, 0.9991, 0.9993, 0.9994, 0.9995, 0.9997, 0.9996, 0.9997, 0.9956, 0.9994, 0.9995, 0.9998, 0.9997, 0.9997, 0.9623, 0.9997, 0.9658, 0.9849, 0.9938, 0.9974, 0.9989, 0.9994, 0.9996, 0.9997, 0.3194, 0.135, 0.1107, 0.0107, 1.0, 0.79, 0.05818, 0.1757, 0.0104, 0.9431, 0.9313, 0.9736, 0.9532, 0.9894, 0.9732, 0.9835, 0.9947, 0.9949, 0.9964, 0.998, 0.9979, 0.9978, 0.9987, 0.9991, 0.9992, 0.9994, 0.9995, 0.9997, 0.9996, 0.9997, 0.9956, 0.9995, 0.9998, 0.9997, 0.9997, 0.9658, 0.9849, 0.9937, 0.9974, 0.999, 0.9994, 0.9996, 0.9997, 0.1107, 1.0, 1.0, 1.0]): _vg.add([_i], _w, 'REPLACE')
_vg = ob_et.vertex_groups.new(name='Bicep.l')
for _i, _w in zip([1, 3, 4, 5, 6, 7, 37, 38, 39, 40, 41, 42, 43, 44, 45, 46, 47, 48, 94, 95, 96, 98, 99, 100, 101, 102, 106, 139, 140, 141, 142, 145, 146, 147, 148, 149, 150, 151, 152, 153, 154, 155, 156, 157, 158], [0.04782, 0.08819, 0.02256, 0.07252, 0.004282, 0.04504, 0.01375, 0.3026, 0.03822, 0.9646, 0.1829, 0.6396, 0.1104, 0.3376, 0.06533, 0.1393, 0.0001347, 0.02064, 0.07038, 0.6543, 0.9778, 0.9515, 0.6725, 0.3392, 0.1438, 0.03114, 0.9456, 0.8737, 0.4132, 0.1617, 0.0338, 0.9774, 0.8888, 0.08879, 0.9334, 0.9058, 0.5725, 0.8574, 0.4746, 0.1115, 0.09119, 0.2345, 0.4057, 0.9706, 0.9823]): _vg.add([_i], _w, 'REPLACE')
_vg = ob_et.vertex_groups.new(name='Forearm.l')
for _i, _w in zip([146, 150, 151, 152, 153, 154, 155, 156, 157, 159, 160, 161, 162, 163, 164, 165, 166, 167, 168, 169, 170, 171, 172, 173, 174, 175, 177, 178, 179, 180, 181, 183, 184], [0.07519, 0.4273, 0.141, 0.5257, 0.8879, 0.9056, 0.7587, 0.5905, 0.003599, 0.9981, 0.9843, 0.9827, 0.9559, 0.8834, 0.8694, 0.9732, 0.9695, 0.9833, 0.146, 0.308, 0.1518, 0.2329, 0.2611, 0.35, 0.3248, 0.2825, 0.3997, 0.3835, 0.4005, 0.3802, 0.3618, 0.04713, 0.05019]): _vg.add([_i], _w, 'REPLACE')
_vg = ob_et.vertex_groups.new(name='Hand.l')
for _i, _w in zip([162, 163, 164, 168, 169, 170, 171, 172, 173, 174, 175, 176, 177, 178, 179, 180, 181, 182, 183, 184, 185, 186, 187, 188, 199, 200], [0.0317, 0.1001, 0.1067, 0.7769, 0.6337, 0.7856, 0.6336, 0.5879, 0.5435, 0.6287, 0.6828, 0.4899, 0.5229, 0.5586, 0.5388, 0.5677, 0.5868, 0.6928, 0.129, 0.1133, 0.07262, 0.1084, 0.08149, 0.1314, 0.0443, 0.04757]): _vg.add([_i], _w, 'REPLACE')
_vg = ob_et.vertex_groups.new(name='Finger.l')
for _i, _w in zip([168, 169, 170, 171, 172, 173, 174, 175, 176, 177, 178, 179, 180, 181, 182, 183, 184, 185, 186, 187, 188, 189, 190, 191, 192, 193, 194, 195, 196, 197, 198, 199, 200, 201, 202], [0.07673, 0.0573, 0.06286, 0.1338, 0.1501, 0.1041, 0.03792, 0.01689, 0.4998, 0.07633, 0.05637, 0.05909, 0.05037, 0.04979, 0.2879, 0.8224, 0.8363, 0.9116, 0.8683, 0.9166, 0.8648, 0.9977, 0.994, 0.9925, 0.993, 0.992, 0.9906, 0.9995, 0.9998, 0.9994, 0.9997, 0.9516, 0.9498, 0.9982, 0.9933]): _vg.add([_i], _w, 'REPLACE')
_vg = ob_et.vertex_groups.new(name='Bicep.r')
for _i, _w in zip([1, 3, 4, 5, 6, 7, 94, 147, 204, 205, 206, 207, 208, 209, 210, 211, 212, 213, 214, 215, 256, 257, 258, 259, 260, 261, 265, 266, 299, 300, 301, 302, 305, 306, 307, 308, 309, 310, 311, 312, 313, 314, 315, 316, 317], [0.04782, 0.08819, 0.02256, 0.07252, 0.004282, 0.04504, 0.07038, 0.08879, 0.01375, 0.3026, 0.03822, 0.9646, 0.1829, 0.6396, 0.1104, 0.3376, 0.06533, 0.1393, 0.0001347, 0.02064, 0.6543, 0.9778, 0.6725, 0.3392, 0.1438, 0.03114, 0.9456, 0.8959, 0.8737, 0.4132, 0.1617, 0.0338, 0.9774, 0.8888, 0.9334, 0.9058, 0.9898, 0.5725, 0.8574, 0.4746, 0.1115, 0.09119, 0.9396, 0.9706, 0.9823]): _vg.add([_i], _w, 'REPLACE')
_vg = ob_et.vertex_groups.new(name='Forearm.r')
for _i, _w in zip([266, 306, 310, 311, 312, 313, 314, 315, 316, 318, 319, 320, 321, 322, 323, 324, 325, 326, 327, 328, 329, 330, 331, 332, 333, 334, 336, 337, 338, 339, 340, 342, 343, 345], [0.05321, 0.07519, 0.4273, 0.141, 0.5257, 0.8879, 0.9056, 0.05883, 0.003599, 0.9981, 0.9843, 0.9827, 0.9559, 0.883, 0.8693, 0.9732, 0.9695, 0.9833, 0.1456, 0.3078, 0.152, 0.2305, 0.2618, 0.3505, 0.325, 0.2826, 0.3999, 0.3837, 0.4007, 0.3804, 0.3619, 0.06716, 0.0604, 0.0002333]): _vg.add([_i], _w, 'REPLACE')
_vg = ob_et.vertex_groups.new(name='Hand.r')
for _i, _w in zip([321, 322, 323, 327, 328, 329, 330, 331, 332, 333, 334, 335, 336, 337, 338, 339, 340, 341, 342, 343, 344, 345, 346, 347, 358, 359], [0.03381, 0.1054, 0.1112, 0.7761, 0.6347, 0.7898, 0.6698, 0.6034, 0.5539, 0.6328, 0.6848, 0.5103, 0.5295, 0.5634, 0.544, 0.572, 0.5909, 0.6989, 0.2104, 0.1585, 0.05996, 0.1168, 0.08429, 0.1333, 0.04651, 0.04939]): _vg.add([_i], _w, 'REPLACE')
_vg = ob_et.vertex_groups.new(name='Finger.r')
for _i, _w in zip([327, 328, 329, 330, 331, 332, 333, 334, 335, 336, 337, 338, 339, 340, 341, 342, 343, 344, 345, 346, 347, 348, 349, 350, 351, 352, 353, 354, 355, 356, 357, 358, 359, 360, 361], [0.07796, 0.05647, 0.05837, 0.09997, 0.1338, 0.09327, 0.02947, 0.01272, 0.475, 0.06956, 0.05133, 0.05361, 0.04177, 0.04122, 0.2804, 0.7224, 0.7809, 0.9272, 0.858, 0.9132, 0.8625, 0.9978, 0.9937, 0.9901, 0.9913, 0.9905, 0.9887, 0.9994, 0.9998, 0.9993, 0.9997, 0.9502, 0.9487, 0.9981, 0.9932]): _vg.add([_i], _w, 'REPLACE')
_vg = ob_et.vertex_groups.new(name='Foot.l')
for _i, _w in zip([11, 12, 13, 14, 15, 16, 44, 45, 46, 47, 48, 49, 50, 51, 52, 53, 54, 97, 101, 102, 103, 104, 105, 107, 108, 109, 110, 111, 112, 113, 114, 115, 116, 117, 118, 119, 120, 121, 122, 123, 124, 125, 126, 127, 128, 129, 130, 131, 132, 133, 134, 135, 136, 137, 138, 140, 141, 142, 143, 144, 218, 220, 267, 268], [0.04321, 0.05013, 0.128, 0.07628, 0.09621, 0.2234, 0.004503, 0.01265, 0.06431, 0.08431, 0.226, 0.1518, 0.7678, 0.1742, 0.9281, 0.2202, 0.8988, 0.08674, 0.05849, 0.2176, 0.7117, 0.9011, 0.7971, 0.6765, 0.3915, 0.9865, 0.9717, 0.9624, 0.9347, 0.9058, 0.9119, 0.9787, 0.9946, 0.986, 0.9684, 0.9498, 0.9657, 0.9439, 0.9627, 0.9623, 0.9726, 0.9855, 0.997, 0.9924, 0.993, 0.9919, 0.9933, 0.9876, 0.9902, 0.9893, 0.9906, 0.9703, 0.9685, 0.9731, 0.9728, 0.002548, 0.06699, 0.2415, 0.7957, 0.9525, 0.01968, 0.04105, 0.08306, 0.01429]): _vg.add([_i], _w, 'REPLACE')
_vg = ob_et.vertex_groups.new(name='Foot.r')
for _i, _w in zip([11, 12, 13, 14, 15, 16, 51, 53, 97, 107, 108, 211, 212, 213, 214, 215, 216, 217, 218, 219, 220, 221, 260, 261, 262, 263, 264, 267, 268, 269, 270, 271, 272, 273, 274, 275, 276, 277, 278, 279, 280, 281, 282, 283, 284, 285, 286, 287, 288, 289, 290, 291, 292, 293, 294, 295, 296, 297, 298, 300, 301, 302, 303, 304], [0.04321, 0.05013, 0.128, 0.07628, 0.09621, 0.2234, 0.01968, 0.04105, 0.08674, 0.08306, 0.01429, 0.004503, 0.01265, 0.06431, 0.08431, 0.226, 0.1518, 0.7678, 0.1742, 0.9281, 0.2202, 0.8988, 0.05849, 0.2176, 0.7117, 0.9011, 0.7971, 0.6765, 0.3915, 0.9865, 0.9717, 0.9624, 0.9347, 0.9058, 0.9119, 0.9787, 0.9946, 0.986, 0.9684, 0.9498, 0.9657, 0.9439, 0.9627, 0.9623, 0.9726, 0.9855, 0.997, 0.9924, 0.993, 0.9919, 0.9933, 0.9876, 0.9902, 0.9893, 0.9906, 0.9703, 0.9685, 0.9731, 0.9728, 0.002548, 0.06699, 0.2415, 0.7957, 0.9525]): _vg.add([_i], _w, 'REPLACE')
_m = ob_et.modifiers.new('Armature', 'ARMATURE')
_m.object = ob_skeleton
ob_skateboard.parent = ob_skeleton
ob_skateboard.matrix_parent_inverse = Matrix(((0.0, -7.55e-08, -1.0, -0.0), (1.0, 0.0, -0.0, -0.9), (-0.0, -1.0, 7.55e-08, -0.0), (-0.0, -0.0, -0.0, 1.0)))
ob_skateboard.location = (0.0, 0.0, 0.0)
ob_skateboard.scale = (0.3578, 0.5807, 0.5807)
ob_skeleton.location = (0.0, 0.0, 0.0)
ob_skeleton.rotation_euler = (0.0, -0.0, 1.571)
ob_skeleton.show_in_front = True

# ---- collection membership
col_collection.objects.link(ob_et)
col_collection.objects.link(ob_skateboard)
col_collection.objects.link(ob_skeleton)

# ---- scene / render settings (as saved in the file)
scene.frame_start = 1; scene.frame_end = 12; scene.frame_set(3)
scene.render.engine = 'BLENDER_EEVEE_NEXT'
scene.cycles.sampling_pattern = 'TABULATED_SOBOL'
scene.view_settings.view_transform = 'Standard'
bpy.context.view_layer.update()

# ---- added for rendering (the .blend has no active camera and no usable light): camera, sun
cam_auto = bpy.data.cameras.new('AutoCamera')
cam_auto.lens = 50.0
cam_auto.sensor_width = 36.0
cam_auto.clip_end = 1000.0
ob_auto_camera = bpy.data.objects.new('AutoCamera', cam_auto)
scene.collection.objects.link(ob_auto_camera)
ob_auto_camera.location = (2.84162, -3.20759, 3.02963)
ob_auto_camera.rotation_euler = (1.09748, -7.21219e-08, 0.694738)
scene.camera = ob_auto_camera
light_auto_sun = bpy.data.lights.new('AutoSun', 'SUN')
light_auto_sun.energy = 3.0
light_auto_sun.angle = 0.0523599
ob_auto_sun = bpy.data.objects.new('AutoSun', light_auto_sun)
scene.collection.objects.link(ob_auto_sun)
ob_auto_sun.rotation_euler = (0.872665, 0.174533, 0.523599)
bpy.context.view_layer.update()
